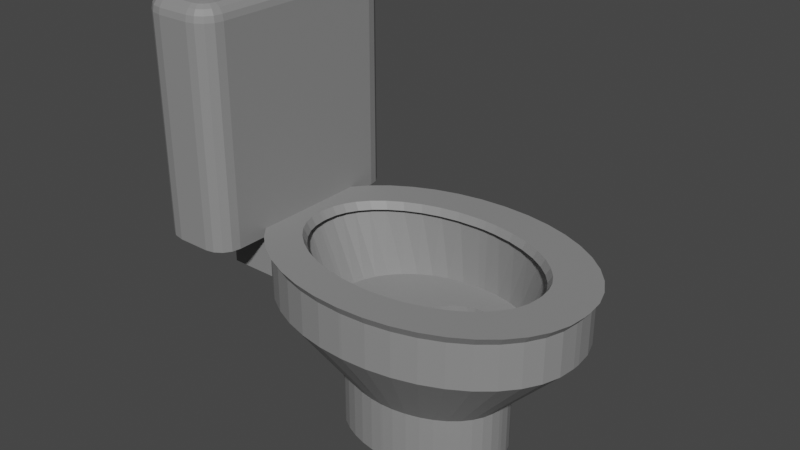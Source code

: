 # Source: toilet.blend  (saved by Blender 3.4.6; exported with 4.5.12 LTS)
import bpy
from mathutils import Matrix  # noqa: F401  (used for matrix-valued properties, if any)

bpy.ops.wm.read_factory_settings(use_empty=True)
scene = bpy.context.scene
scene.name = 'Scene'

# ---- collections
col_collection = bpy.data.collections.new('Collection'); scene.collection.children.link(col_collection)

# ---- materials (node trees are filled in below, after node groups)
mat_material = bpy.data.materials.new('Material')
mat_material.alpha_threshold = 0.0
mat_material.use_transparent_shadow = False
mat_material.roughness = 0.5
mat_material.line_color = (0.0, 0.0, 0.0, 1.0)

# ---- material node trees
mat_material.use_nodes = True; mat_material.node_tree.nodes.clear()
_N = mat_material.node_tree.nodes; _L = mat_material.node_tree.links
n0 = _N.new('ShaderNodeOutputMaterial'); n0.name = 'Material Output'; n0.location = (300, 300)
n1 = _N.new('ShaderNodeBsdfPrincipled'); n1.name = 'Principled BSDF'; n1.location = (10, 300)
n1.distribution = 'GGX'
n1.subsurface_method = 'RANDOM_WALK_SKIN'
n1.inputs[0].default_value = (0.2529, 0.2529, 0.2529, 1.0)
n1.inputs[3].default_value = 1.45
n1.inputs[27].default_value = (0.0, 0.0, 0.0, 1.0)
n1.inputs[28].default_value = 1.0
_L.new(n1.outputs[0], n0.inputs[0])
n0.is_active_output = True

# ---- world
world_world = bpy.data.worlds.new('World'); scene.world = world_world
world_world.use_nodes = True; world_world.node_tree.nodes.clear()
_N = world_world.node_tree.nodes; _L = world_world.node_tree.links
n0 = _N.new('ShaderNodeOutputWorld'); n0.name = 'World Output'; n0.location = (300, 300)
n1 = _N.new('ShaderNodeBackground'); n1.name = 'Background'; n1.location = (10, 300)
n1.inputs[0].default_value = (0.05088, 0.05088, 0.05088, 1.0)
_L.new(n1.outputs[0], n0.inputs[0])
n0.is_active_output = True
world_world.color = (0.05088, 0.05088, 0.05088)
world_world.use_sun_shadow = False
world_world.sun_shadow_jitter_overblur = 0.0

# ---- meshes
me_cube = bpy.data.meshes.new('Cube')
me_cube.from_pydata([(1.0, 0.02459, 1.0), (0.03445, 0.7139, 1.0), (0.9881, 0.1324, 1.0), (0.9527, 0.2376, 1.0), (0.8948, 0.3375, 1.0), (0.8156, 0.4297, 1.0), (0.7172, 0.512, 1.0), (0.602, 0.5822, 1.0), (0.4728, 0.6387, 1.0), (0.3328, 0.6801, 1.0), (0.1855, 0.7054, 1.0), (0.03445, 0.7139, 0.7258), (1.0, 0.02459, 0.7258), (0.1855, 0.7054, 0.7258), (0.3328, 0.6801, 0.7258), (0.4728, 0.6387, 0.7258), (0.602, 0.5822, 0.7258), (0.7172, 0.512, 0.7258), (0.8156, 0.4297, 0.7258), (0.8948, 0.3375, 0.7258), (0.9527, 0.2376, 0.7258), (0.9881, 0.1324, 0.7258), (0.03445, -0.7139, 1.0), (1.0, -0.02459, 1.0), (0.1855, -0.7054, 1.0), (0.3328, -0.6801, 1.0), (0.4728, -0.6387, 1.0), (0.602, -0.5822, 1.0), (0.7172, -0.512, 1.0), (0.8156, -0.4297, 1.0), (0.8948, -0.3375, 1.0), (0.9527, -0.2376, 1.0), (0.9881, -0.1324, 1.0), (1.0, -0.02459, 0.7258), (0.03445, -0.7139, 0.7258), (0.9881, -0.1324, 0.7258), (0.9527, -0.2376, 0.7258), (0.8948, -0.3375, 0.7258), (0.8156, -0.4297, 0.7258), (0.7172, -0.512, 0.7258), (0.602, -0.5822, 0.7258), (0.4728, -0.6387, 0.7258), (0.3328, -0.6801, 0.7258), (0.1855, -0.7054, 0.7258), (0.01817, 0.7139, 1.0), (-0.8649, 0.02459, 1.0), (-0.1329, 0.7054, 1.0), (-0.2802, 0.6801, 1.0), (-0.4202, 0.6387, 1.0), (-0.5494, 0.5822, 1.0), (-0.6646, 0.512, 1.0), (-0.763, 0.4297, 1.0), (-0.8421, 0.3375, 1.0), (-0.9001, 0.2376, 1.0), (-0.9355, 0.1324, 1.0), (-0.9474, 0.02459, 0.7258), (0.01817, 0.7139, 0.7258), (-0.9355, 0.1324, 0.7258), (-0.9001, 0.2376, 0.7258), (-0.8421, 0.3375, 0.7258), (-0.763, 0.4297, 0.7258), (-0.6646, 0.512, 0.7258), (-0.5494, 0.5822, 0.7258), (-0.4202, 0.6387, 0.7258), (-0.2802, 0.6801, 0.7258), (-0.1329, 0.7054, 0.7258), (-0.8649, -0.02459, 1.0), (0.01817, -0.7139, 1.0), (-0.9355, -0.1324, 1.0), (-0.9001, -0.2376, 1.0), (-0.8421, -0.3375, 1.0), (-0.763, -0.4297, 1.0), (-0.6646, -0.512, 1.0), (-0.5494, -0.5822, 1.0), (-0.4202, -0.6387, 1.0), (-0.2802, -0.6801, 1.0), (-0.1329, -0.7054, 1.0), (0.01817, -0.7139, 0.7258), (-0.9474, -0.02459, 0.7258), (-0.1329, -0.7054, 0.7258), (-0.2802, -0.6801, 0.7258), (-0.4202, -0.6387, 0.7258), (-0.5494, -0.5822, 0.7258), (-0.6646, -0.512, 0.7258), (-0.763, -0.4297, 0.7258), (-0.8421, -0.3375, 0.7258), (-0.9001, -0.2376, 0.7258), (-0.9355, -0.1324, 0.7258), (0.559, 0.01375, 0.2596), (0.5523, 0.07402, 0.2596), (0.5326, 0.1328, 0.2596), (0.5002, 0.1887, 0.2596), (0.4559, 0.2402, 0.2596), (0.4009, 0.2862, 0.2596), (0.3365, 0.3254, 0.2596), (0.2643, 0.357, 0.2596), (0.186, 0.3802, 0.2596), (0.1037, 0.3943, 0.2596), (0.01926, 0.399, 0.2596), (-0.05107, -0.3943, 0.2596), (0.03336, -0.399, 0.2596), (-0.1334, -0.3802, 0.2596), (-0.2117, -0.357, 0.2596), (-0.2839, -0.3254, 0.2596), (-0.3483, -0.2862, 0.2596), (-0.4033, -0.2402, 0.2596), (-0.4475, -0.1887, 0.2596), (-0.4799, -0.1328, 0.2596), (-0.4997, -0.07402, 0.2596), (-0.5064, -0.01375, 0.2596), (0.01926, -0.399, 0.2596), (0.1037, -0.3943, 0.2596), (0.186, -0.3802, 0.2596), (0.2643, -0.357, 0.2596), (0.3365, -0.3254, 0.2596), (0.4009, -0.2862, 0.2596), (0.4559, -0.2402, 0.2596), (0.5002, -0.1887, 0.2596), (0.5326, -0.1328, 0.2596), (0.5523, -0.07402, 0.2596), (0.559, -0.01375, 0.2596), (0.03336, 0.399, 0.2596), (-0.05107, 0.3943, 0.2596), (-0.1334, 0.3802, 0.2596), (-0.2117, 0.357, 0.2596), (-0.2839, 0.3254, 0.2596), (-0.3483, 0.2862, 0.2596), (-0.4033, 0.2402, 0.2596), (-0.4475, 0.1887, 0.2596), (-0.4799, 0.1328, 0.2596), (-0.4997, 0.07402, 0.2596), (-0.5064, 0.01375, 0.2596), (0.559, 0.01375, -0.09442), (0.5523, 0.07402, -0.09442), (0.5326, 0.1328, -0.09442), (0.5002, 0.1887, -0.09442), (0.4559, 0.2402, -0.09442), (0.4009, 0.2862, -0.09442), (0.3365, 0.3254, -0.09442), (0.2643, 0.357, -0.09442), (0.186, 0.3802, -0.09442), (0.1037, 0.3943, -0.09442), (0.01926, 0.399, -0.09442), (-0.05107, -0.3943, -0.09442), (0.03336, -0.399, -0.09442), (-0.1334, -0.3802, -0.09442), (-0.2117, -0.357, -0.09442), (-0.2839, -0.3254, -0.09442), (-0.3483, -0.2862, -0.09442), (-0.4033, -0.2402, -0.09442), (-0.4475, -0.1887, -0.09442), (-0.4799, -0.1328, -0.09442), (-0.4997, -0.07402, -0.09442), (-0.5064, -0.01375, -0.09442), (0.01926, -0.399, -0.09442), (0.1037, -0.3943, -0.09442), (0.186, -0.3802, -0.09442), (0.2643, -0.357, -0.09442), (0.3365, -0.3254, -0.09442), (0.4009, -0.2862, -0.09442), (0.4559, -0.2402, -0.09442), (0.5002, -0.1887, -0.09442), (0.5326, -0.1328, -0.09442), (0.5523, -0.07402, -0.09442), (0.559, -0.01375, -0.09442), (0.03336, 0.399, -0.09442), (-0.05107, 0.3943, -0.09442), (-0.1334, 0.3802, -0.09442), (-0.2117, 0.357, -0.09442), (-0.2839, 0.3254, -0.09442), (-0.3483, 0.2862, -0.09442), (-0.4033, 0.2402, -0.09442), (-0.4475, 0.1887, -0.09442), (-0.4799, 0.1328, -0.09442), (-0.4997, 0.07402, -0.09442), (-0.5064, 0.01375, -0.09442), (0.7779, 0.0928, 1.0), (0.7865, 0.01454, 1.0), (0.7547, 0.1618, 1.0), (0.7144, 0.2312, 1.0), (0.6561, 0.2991, 1.0), (0.5798, 0.3629, 1.0), (0.4868, 0.4197, 1.0), (0.3794, 0.4666, 1.0), (0.2607, 0.5017, 1.0), (0.1342, 0.5234, 1.0), (0.05133, 0.531, 1.0), (-0.007304, -0.531, 1.0), (-0.1428, -0.5234, 1.0), (-0.2693, -0.5017, 1.0), (-0.388, -0.4666, 1.0), (-0.4954, -0.4197, 1.0), (-0.5884, -0.3629, 1.0), (-0.6647, -0.2991, 1.0), (-0.723, -0.2312, 1.0), (-0.7633, -0.1618, 1.0), (-0.7865, -0.0928, 1.0), (-0.7951, -0.01454, 1.0), (0.1342, -0.5234, 1.0), (0.05133, -0.531, 1.0), (0.2607, -0.5017, 1.0), (0.3794, -0.4666, 1.0), (0.4868, -0.4197, 1.0), (0.5798, -0.3629, 1.0), (0.6561, -0.2991, 1.0), (0.7144, -0.2312, 1.0), (0.7547, -0.1618, 1.0), (0.7779, -0.0928, 1.0), (0.7865, -0.01454, 1.0), (-0.1428, 0.5234, 1.0), (-0.007304, 0.531, 1.0), (-0.2693, 0.5017, 1.0), (-0.388, 0.4666, 1.0), (-0.4954, 0.4197, 1.0), (-0.5884, 0.3629, 1.0), (-0.6647, 0.2991, 1.0), (-0.723, 0.2312, 1.0), (-0.7633, 0.1618, 1.0), (-0.7865, 0.0928, 1.0), (-0.7951, 0.01454, 1.0), (0.9881, 0.1324, 1.0), (1.0, 0.02459, 1.0), (0.9527, 0.2376, 1.0), (0.8948, 0.3375, 1.0), (0.8156, 0.4297, 1.0), (0.7172, 0.512, 1.0), (0.602, 0.5822, 1.0), (0.4728, 0.6387, 1.0), (0.3328, 0.6801, 1.0), (0.1855, 0.7054, 1.0), (0.03445, 0.7139, 1.0), (0.01817, -0.7139, 1.0), (-0.1329, -0.7054, 1.0), (-0.2802, -0.6801, 1.0), (-0.4202, -0.6387, 1.0), (-0.5494, -0.5822, 1.0), (-0.6646, -0.512, 1.0), (-0.763, -0.4297, 1.0), (-0.8421, -0.3375, 1.0), (-0.9001, -0.2376, 1.0), (-0.9355, -0.1324, 1.0), (-0.9474, -0.02459, 1.0), (0.1855, -0.7054, 1.0), (0.03445, -0.7139, 1.0), (0.3328, -0.6801, 1.0), (0.4728, -0.6387, 1.0), (0.602, -0.5822, 1.0), (0.7172, -0.512, 1.0), (0.8156, -0.4297, 1.0), (0.8948, -0.3375, 1.0), (0.9527, -0.2376, 1.0), (0.9881, -0.1324, 1.0), (1.0, -0.02459, 1.0), (-0.1329, 0.7054, 1.0), (0.01817, 0.7139, 1.0), (-0.2802, 0.6801, 1.0), (-0.4202, 0.6387, 1.0), (-0.5494, 0.5822, 1.0), (-0.6646, 0.512, 1.0), (-0.763, 0.4297, 1.0), (-0.8421, 0.3375, 1.0), (-0.9001, 0.2376, 1.0), (-0.9355, 0.1324, 1.0), (-0.9474, 0.02459, 1.0), (0.7779, 0.0928, 1.0), (0.7865, 0.01454, 1.0), (0.7547, 0.1618, 1.0), (0.7144, 0.2312, 1.0), (0.6561, 0.2991, 1.0), (0.5798, 0.3629, 1.0), (0.4868, 0.4197, 1.0), (0.3794, 0.4666, 1.0), (0.2607, 0.5017, 1.0), (0.1342, 0.5234, 1.0), (0.05133, 0.531, 1.0), (-0.007304, -0.531, 1.0), (-0.1428, -0.5234, 1.0), (-0.2693, -0.5017, 1.0), (-0.388, -0.4666, 1.0), (-0.4954, -0.4197, 1.0), (-0.5884, -0.3629, 1.0), (-0.6647, -0.2991, 1.0), (-0.723, -0.2312, 1.0), (-0.7633, -0.1618, 1.0), (-0.7865, -0.0928, 1.0), (-0.7951, -0.01454, 1.0), (0.1342, -0.5234, 1.0), (0.05133, -0.531, 1.0), (0.2607, -0.5017, 1.0), (0.3794, -0.4666, 1.0), (0.4868, -0.4197, 1.0), (0.5798, -0.3629, 1.0), (0.6561, -0.2991, 1.0), (0.7144, -0.2312, 1.0), (0.7547, -0.1618, 1.0), (0.7779, -0.0928, 1.0), (0.7865, -0.01454, 1.0), (-0.1428, 0.5234, 1.0), (-0.007304, 0.531, 1.0), (-0.2693, 0.5017, 1.0), (-0.388, 0.4666, 1.0), (-0.4954, 0.4197, 1.0), (-0.5884, 0.3629, 1.0), (-0.6647, 0.2991, 1.0), (-0.723, 0.2312, 1.0), (-0.7633, 0.1618, 1.0), (-0.7865, 0.0928, 1.0), (-0.7951, 0.01454, 1.0), (0.4867, 0.05767, 0.5848), (0.4898, 0.006841, 0.5848), (0.4797, 0.09545, 0.5848), (0.467, 0.1352, 0.5848), (0.4478, 0.176, 0.5848), (0.4216, 0.2157, 0.5848), (0.3887, 0.2522, 0.5848), (0.3499, 0.283, 0.5848), (0.3062, 0.3064, 0.5848), (0.2593, 0.3211, 0.5848), (0.2047, 0.3266, 0.5848), (0.1835, -0.3266, 0.5848), (0.1289, -0.3211, 0.5848), (0.08194, -0.3064, 0.5848), (0.03833, -0.283, 0.5848), (-0.0005057, -0.2522, 0.5848), (-0.03339, -0.2157, 0.5848), (-0.05958, -0.176, 0.5848), (-0.07884, -0.1352, 0.5848), (-0.09154, -0.09545, 0.5848), (-0.09853, -0.05767, 0.5848), (-0.1016, -0.006841, 0.5848), (0.2593, -0.3211, 0.5848), (0.2047, -0.3266, 0.5848), (0.3062, -0.3064, 0.5848), (0.3499, -0.283, 0.5848), (0.3887, -0.2522, 0.5848), (0.4216, -0.2157, 0.5848), (0.4478, -0.176, 0.5848), (0.467, -0.1352, 0.5848), (0.4797, -0.09545, 0.5848), (0.4867, -0.05767, 0.5848), (0.4898, -0.006841, 0.5848), (0.1289, 0.3211, 0.5848), (0.1835, 0.3266, 0.5848), (0.08194, 0.3064, 0.5848), (0.03833, 0.283, 0.5848), (-0.0005057, 0.2522, 0.5848), (-0.03339, 0.2157, 0.5848), (-0.05958, 0.176, 0.5848), (-0.07884, 0.1352, 0.5848), (-0.09154, 0.09545, 0.5848), (-0.09853, 0.05767, 0.5848), (-0.1016, 0.006841, 0.5848), (-1.165, -0.3375, 1.0), (-1.165, -0.3375, 0.7258), (-1.223, -0.2376, 0.7258), (-1.223, -0.2376, 1.0), (-1.259, -0.1324, 0.7258), (-1.259, -0.1324, 1.0), (-1.27, -0.02459, 0.7258), (-1.38, -0.02459, 1.0), (-1.165, 0.3375, 0.7258), (-1.165, 0.3375, 1.0), (-1.223, 0.2376, 1.0), (-1.223, 0.2376, 0.7258), (-1.259, 0.1324, 1.0), (-1.259, 0.1324, 0.7258), (-1.38, 0.02459, 1.0), (-1.27, 0.02459, 0.7258), (-0.8649, 0.02459, 2.3), (-0.8649, -0.02459, 2.3), (-1.38, 0.02459, 2.3), (-1.38, -0.02459, 2.3), (-0.8649, -0.561, 1.0), (-1.001, -0.6975, 1.0), (-0.8753, -0.6132, 1.0), (-0.9048, -0.6575, 1.0), (-0.9491, -0.6871, 1.0), (-1.001, -0.6975, 2.3), (-0.8649, -0.561, 2.3), (-0.9491, -0.6871, 2.3), (-0.9048, -0.6575, 2.3), (-0.8753, -0.6132, 2.3), (-1.011, 0.6968, 1.0), (-0.8649, 0.5511, 1.0), (-0.9548, 0.6857, 1.0), (-0.9076, 0.6542, 1.0), (-0.876, 0.6069, 1.0), (-0.8649, 0.5511, 2.3), (-1.011, 0.6968, 2.3), (-0.876, 0.6069, 2.3), (-0.9076, 0.6542, 2.3), (-0.9548, 0.6857, 2.3), (-1.38, 0.5421, 1.0), (-1.225, 0.6968, 1.0), (-1.368, 0.6013, 1.0), (-1.335, 0.6515, 1.0), (-1.285, 0.6851, 1.0), (-1.225, 0.6968, 2.3), (-1.38, 0.5421, 2.3), (-1.285, 0.6851, 2.3), (-1.335, 0.6515, 2.3), (-1.368, 0.6013, 2.3), (-1.207, -0.6975, 1.0), (-1.38, -0.5248, 1.0), (-1.273, -0.6843, 1.0), (-1.33, -0.6469, 1.0), (-1.367, -0.5909, 1.0), (-1.38, -0.5248, 2.3), (-1.207, -0.6975, 2.3), (-1.367, -0.5909, 2.3), (-1.33, -0.6469, 2.3), (-1.273, -0.6843, 2.3), (-0.8649, 0.02459, 2.31), (-1.036, 0.09222, 2.404), (-0.8721, 0.02459, 2.346), (-0.8925, 0.02459, 2.377), (-0.9232, 0.02459, 2.397), (-1.036, -0.09222, 2.404), (-0.8649, -0.02459, 2.31), (-0.9232, -0.02459, 2.397), (-0.8925, -0.02459, 2.377), (-0.8721, -0.02459, 2.346), (-1.209, 0.09222, 2.404), (-1.38, 0.02459, 2.31), (-1.322, 0.02459, 2.397), (-1.352, 0.02459, 2.377), (-1.373, 0.02459, 2.346), (-1.38, -0.02459, 2.31), (-1.209, -0.09222, 2.404), (-1.373, -0.02459, 2.346), (-1.352, -0.02459, 2.377), (-1.322, -0.02459, 2.397), (-0.8649, -0.561, 2.31), (-0.9593, -0.5517, 2.404), (-0.8721, -0.5603, 2.346), (-0.8925, -0.5583, 2.377), (-0.9232, -0.5553, 2.397), (-0.9642, -0.5764, 2.404), (-0.8753, -0.6132, 2.31), (-0.9302, -0.5905, 2.397), (-0.9013, -0.6024, 2.377), (-0.882, -0.6104, 2.346), (-0.9729, -0.5894, 2.404), (-0.9048, -0.6575, 2.31), (-0.9469, -0.6155, 2.397), (-0.9248, -0.6376, 2.377), (-0.91, -0.6523, 2.346), (-0.986, -0.5981, 2.404), (-0.9491, -0.6871, 2.31), (-0.9719, -0.6322, 2.397), (-0.9599, -0.661, 2.377), (-0.9519, -0.6803, 2.346), (-1.011, -0.603, 2.404), (-1.001, -0.6975, 2.31), (-1.007, -0.6392, 2.397), (-1.004, -0.6698, 2.377), (-1.002, -0.6903, 2.346), (-1.011, 0.6968, 2.31), (-1.02, 0.6024, 2.404), (-1.011, 0.6897, 2.346), (-1.013, 0.6692, 2.377), (-1.016, 0.6385, 2.397), (-0.9917, 0.5968, 2.404), (-0.9548, 0.6857, 2.31), (-0.9776, 0.6308, 2.397), (-0.9656, 0.6597, 2.377), (-0.9576, 0.679, 2.346), (-0.9757, 0.5861, 2.404), (-0.9076, 0.6542, 2.31), (-0.9496, 0.6121, 2.397), (-0.9275, 0.6342, 2.377), (-0.9127, 0.649, 2.346), (-0.965, 0.57, 2.404), (-0.876, 0.6069, 2.31), (-0.9309, 0.5841, 2.397), (-0.902, 0.5961, 2.377), (-0.8827, 0.6041, 2.346), (-0.9593, 0.5418, 2.404), (-0.8649, 0.5511, 2.31), (-0.9232, 0.5454, 2.397), (-0.8925, 0.5484, 2.377), (-0.8721, 0.5504, 2.346), (-1.248, 0.5961, 2.404), (-1.285, 0.6851, 2.31), (-1.262, 0.6301, 2.397), (-1.274, 0.659, 2.377), (-1.282, 0.6783, 2.346), (-1.216, 0.6024, 2.404), (-1.225, 0.6968, 2.31), (-1.22, 0.6385, 2.397), (-1.223, 0.6692, 2.377), (-1.225, 0.6897, 2.346), (-1.267, 0.5834, 2.404), (-1.335, 0.6515, 2.31), (-1.293, 0.6095, 2.397), (-1.315, 0.6316, 2.377), (-1.33, 0.6463, 2.346), (-1.368, 0.6013, 2.31), (-1.279, 0.5645, 2.404), (-1.362, 0.5985, 2.346), (-1.342, 0.5905, 2.377), (-1.313, 0.5786, 2.397), (-1.38, 0.5421, 2.31), (-1.286, 0.5328, 2.404), (-1.373, 0.5414, 2.346), (-1.352, 0.5394, 2.377), (-1.322, 0.5364, 2.397), (-1.367, -0.5909, 2.31), (-1.278, -0.554, 2.404), (-1.36, -0.5881, 2.346), (-1.341, -0.5801, 2.377), (-1.312, -0.5681, 2.397), (-1.286, -0.5155, 2.404), (-1.38, -0.5248, 2.31), (-1.322, -0.519, 2.397), (-1.352, -0.522, 2.377), (-1.373, -0.5241, 2.346), (-1.33, -0.6469, 2.31), (-1.261, -0.5788, 2.404), (-1.324, -0.6417, 2.346), (-1.31, -0.6269, 2.377), (-1.287, -0.6048, 2.397), (-1.273, -0.6843, 2.31), (-1.237, -0.5953, 2.404), (-1.271, -0.6776, 2.346), (-1.263, -0.6583, 2.377), (-1.251, -0.6294, 2.397), (-1.207, -0.6975, 2.31), (-1.198, -0.603, 2.404), (-1.207, -0.6903, 2.346), (-1.205, -0.6698, 2.377), (-1.202, -0.6392, 2.397), (-1.036, -0.00994, 2.404), (-1.118, -0.09222, 2.404), (-1.036, -0.09222, 2.404), (-1.042, -0.04143, 2.404), (-1.06, -0.06812, 2.404), (-1.087, -0.08596, 2.404), (-1.118, 0.09222, 2.404), (-1.036, 0.00994, 2.404), (-1.036, 0.09222, 2.404), (-1.087, 0.08596, 2.404), (-1.06, 0.06812, 2.404), (-1.042, 0.04143, 2.404), (-1.127, -0.09222, 2.404), (-1.209, -0.00994, 2.404), (-1.209, -0.09222, 2.404), (-1.158, -0.08596, 2.404), (-1.185, -0.06812, 2.404), (-1.203, -0.04143, 2.404), (-1.209, 0.00994, 2.404), (-1.127, 0.09222, 2.404), (-1.209, 0.09222, 2.404), (-1.203, 0.04143, 2.404), (-1.185, 0.06812, 2.404), (-1.158, 0.08596, 2.404), (-1.126, 0.08519, 2.408), (-1.202, 0.009247, 2.408), (-1.155, 0.07933, 2.408), (-1.18, 0.06305, 2.408), (-1.196, 0.03868, 2.408), (-1.202, -0.009247, 2.408), (-1.126, -0.08519, 2.408), (-1.196, -0.03868, 2.408), (-1.18, -0.06305, 2.408), (-1.155, -0.07933, 2.408), (-1.043, 0.009247, 2.408), (-1.119, 0.08519, 2.408), (-1.049, 0.03868, 2.408), (-1.065, 0.06305, 2.408), (-1.09, 0.07933, 2.408), (-1.119, -0.08519, 2.408), (-1.043, -0.009247, 2.408), (-1.09, -0.07933, 2.408), (-1.065, -0.06305, 2.408), (-1.049, -0.03868, 2.408), (-1.203, -0.04143, 2.398), (-1.209, -0.00994, 2.398), (-1.185, -0.06812, 2.398), (-1.158, -0.08596, 2.398), (-1.127, -0.09222, 2.398), (-1.209, 0.00994, 2.398), (-1.203, 0.04143, 2.398), (-1.185, 0.06812, 2.398), (-1.158, 0.08596, 2.398), (-1.127, 0.09222, 2.398), (-1.042, 0.04143, 2.398), (-1.036, 0.00994, 2.398), (-1.06, 0.06812, 2.398), (-1.087, 0.08596, 2.398), (-1.118, 0.09222, 2.398), (-1.036, -0.00994, 2.398), (-1.042, -0.04143, 2.398), (-1.06, -0.06812, 2.398), (-1.087, -0.08596, 2.398), (-1.118, -0.09222, 2.398), (0.9881, 0.1324, 1.0), (1.0, 0.02459, 1.0), (0.9527, 0.2376, 1.0), (0.8948, 0.3375, 1.0), (0.8156, 0.4297, 1.0), (0.7172, 0.512, 1.0), (0.602, 0.5822, 1.0), (0.4728, 0.6387, 1.0), (0.3328, 0.6801, 1.0), (0.1855, 0.7054, 1.0), (0.03445, 0.7139, 1.0), (0.01817, -0.7139, 1.0), (-0.1329, -0.7054, 1.0), (-0.2802, -0.6801, 1.0), (-0.4202, -0.6387, 1.0), (-0.5494, -0.5822, 1.0), (-0.6646, -0.512, 1.0), (-0.763, -0.4297, 1.0), (-0.8421, -0.3375, 1.0), (-0.9001, -0.2376, 1.0), (-0.9355, -0.1324, 1.0), (-0.9474, -0.02459, 1.0), (0.1855, -0.7054, 1.0), (0.03445, -0.7139, 1.0), (0.3328, -0.6801, 1.0), (0.4728, -0.6387, 1.0), (0.602, -0.5822, 1.0), (0.7172, -0.512, 1.0), (0.8156, -0.4297, 1.0), (0.8948, -0.3375, 1.0), (0.9527, -0.2376, 1.0), (0.9881, -0.1324, 1.0), (1.0, -0.02459, 1.0), (-0.1329, 0.7054, 1.0), (0.01817, 0.7139, 1.0), (-0.2802, 0.6801, 1.0), (-0.4202, 0.6387, 1.0), (-0.5494, 0.5822, 1.0), (-0.6646, 0.512, 1.0), (-0.763, 0.4297, 1.0), (-0.8421, 0.3375, 1.0), (-0.9001, 0.2376, 1.0), (-0.9355, 0.1324, 1.0), (-0.9474, 0.02459, 1.0), (0.7259, 0.08661, 1.002), (0.734, 0.01357, 1.002), (0.7043, 0.151, 1.002), (0.6667, 0.2158, 1.002), (0.6122, 0.2792, 1.002), (0.541, 0.3388, 1.002), (0.4542, 0.3917, 1.002), (0.354, 0.4355, 1.002), (0.2432, 0.4683, 1.002), (0.1252, 0.4885, 1.002), (0.04776, 0.4956, 1.002), (-0.006964, -0.4956, 1.002), (-0.1335, -0.4885, 1.002), (-0.2515, -0.4683, 1.002), (-0.3623, -0.4355, 1.002), (-0.4625, -0.3917, 1.002), (-0.5493, -0.3388, 1.002), (-0.6206, -0.2792, 1.002), (-0.675, -0.2158, 1.002), (-0.7126, -0.151, 1.002), (-0.7342, -0.08661, 1.002), (-0.7423, -0.01357, 1.002), (0.1252, -0.4885, 1.002), (0.04776, -0.4956, 1.002), (0.2432, -0.4683, 1.002), (0.354, -0.4355, 1.002), (0.4542, -0.3917, 1.002), (0.541, -0.3388, 1.002), (0.6122, -0.2792, 1.002), (0.6667, -0.2158, 1.002), (0.7043, -0.151, 1.002), (0.7259, -0.08661, 1.002), (0.734, -0.01357, 1.002), (-0.1335, 0.4885, 1.002), (-0.006964, 0.4956, 1.002), (-0.2515, 0.4683, 1.002), (-0.3623, 0.4355, 1.002), (-0.4625, 0.3917, 1.002), (-0.5493, 0.3388, 1.002), (-0.6206, 0.2792, 1.002), (-0.675, 0.2158, 1.002), (-0.7126, 0.151, 1.002), (-0.7342, 0.08661, 1.002), (-0.7423, 0.01357, 1.002), (1.027, 0.1375, 1.051), (1.039, 0.02553, 1.051), (0.9898, 0.2467, 1.051), (0.9296, 0.3504, 1.051), (0.8474, 0.4462, 1.051), (0.7453, 0.5316, 1.051), (0.6256, 0.6045, 1.051), (0.4915, 0.6632, 1.051), (0.3462, 0.7062, 1.051), (0.1932, 0.7324, 1.051), (0.03635, 0.7412, 1.051), (0.01744, -0.7412, 1.051), (-0.1394, -0.7324, 1.051), (-0.2924, -0.7062, 1.051), (-0.4377, -0.6632, 1.051), (-0.5718, -0.6045, 1.051), (-0.6915, -0.5316, 1.051), (-0.7936, -0.4462, 1.051), (-0.8758, -0.3504, 1.051), (-0.936, -0.2467, 1.051), (-0.9728, -0.1375, 1.051), (-0.9851, -0.02553, 1.051), (0.1932, -0.7324, 1.051), (0.03635, -0.7412, 1.051), (0.3462, -0.7062, 1.051), (0.4915, -0.6632, 1.051), (0.6256, -0.6045, 1.051), (0.7453, -0.5316, 1.051), (0.8474, -0.4462, 1.051), (0.9296, -0.3504, 1.051), (0.9898, -0.2467, 1.051), (1.027, -0.1375, 1.051), (1.039, -0.02553, 1.051), (-0.1394, 0.7324, 1.051), (0.01744, 0.7412, 1.051), (-0.2924, 0.7062, 1.051), (-0.4377, 0.6632, 1.051), (-0.5718, 0.6045, 1.051), (-0.6915, 0.5316, 1.051), (-0.7936, 0.4462, 1.051), (-0.8758, 0.3504, 1.051), (-0.936, 0.2467, 1.051), (-0.9728, 0.1375, 1.051), (-0.9851, 0.02553, 1.051), (0.7543, 0.08993, 1.05), (0.7626, 0.01409, 1.05), (0.7318, 0.1568, 1.05), (0.6928, 0.224, 1.05), (0.6362, 0.2899, 1.05), (0.5623, 0.3517, 1.05), (0.4721, 0.4067, 1.05), (0.3681, 0.4522, 1.05), (0.253, 0.4862, 1.05), (0.1305, 0.5072, 1.05), (0.04826, 0.5146, 1.05), (-0.008559, -0.5146, 1.05), (-0.1399, -0.5072, 1.05), (-0.2625, -0.4862, 1.05), (-0.3775, -0.4522, 1.05), (-0.4815, -0.4067, 1.05), (-0.5717, -0.3517, 1.05), (-0.6456, -0.2899, 1.05), (-0.7022, -0.224, 1.05), (-0.7412, -0.1568, 1.05), (-0.7637, -0.08993, 1.05), (-0.7721, -0.01409, 1.05), (0.1305, -0.5072, 1.05), (0.04826, -0.5146, 1.05), (0.253, -0.4862, 1.05), (0.3681, -0.4522, 1.05), (0.4721, -0.4067, 1.05), (0.5623, -0.3517, 1.05), (0.6362, -0.2899, 1.05), (0.6928, -0.224, 1.05), (0.7318, -0.1568, 1.05), (0.7543, -0.08993, 1.05), (0.7626, -0.01409, 1.05), (-0.1399, 0.5072, 1.05), (-0.008559, 0.5146, 1.05), (-0.2625, 0.4862, 1.05), (-0.3775, 0.4522, 1.05), (-0.4815, 0.4067, 1.05), (-0.5717, 0.3517, 1.05), (-0.6456, 0.2899, 1.05), (-0.7022, 0.224, 1.05), (-0.7412, 0.1568, 1.05), (-0.7637, 0.08993, 1.05), (-0.7721, 0.01409, 1.05), (0.6507, 0.0928, 0.5848), (0.6574, 0.01454, 0.5848), (0.6327, 0.1618, 0.5848), (0.6014, 0.2312, 0.5848), (0.556, 0.2991, 0.5848), (0.4966, 0.3629, 0.5848), (0.4243, 0.4197, 0.5848), (0.3408, 0.4666, 0.5848), (0.2485, 0.5017, 0.5848), (0.1502, 0.5234, 0.5848), (0.04481, 0.531, 0.5848), (-0.0007841, -0.531, 0.5848), (-0.1062, -0.5234, 0.5848), (-0.2045, -0.5017, 0.5848), (-0.2968, -0.4666, 0.5848), (-0.3803, -0.4197, 0.5848), (-0.4526, -0.3629, 0.5848), (-0.512, -0.2991, 0.5848), (-0.5573, -0.2312, 0.5848), (-0.5886, -0.1618, 0.5848), (-0.6067, -0.0928, 0.5848), (-0.6134, -0.01454, 0.5848), (0.1502, -0.5234, 0.5848), (0.04481, -0.531, 0.5848), (0.2485, -0.5017, 0.5848), (0.3408, -0.4666, 0.5848), (0.4243, -0.4197, 0.5848), (0.4966, -0.3629, 0.5848), (0.556, -0.2991, 0.5848), (0.6014, -0.2312, 0.5848), (0.6327, -0.1618, 0.5848), (0.6507, -0.0928, 0.5848), (0.6574, -0.01454, 0.5848), (-0.1062, 0.5234, 0.5848), (-0.0007841, 0.531, 0.5848), (-0.2045, 0.5017, 0.5848), (-0.2968, 0.4666, 0.5848), (-0.3803, 0.4197, 0.5848), (-0.4526, 0.3629, 0.5848), (-0.512, 0.2991, 0.5848), (-0.5573, 0.2312, 0.5848), (-0.5886, 0.1618, 0.5848), (-0.6067, 0.0928, 0.5848), (-0.6134, 0.01454, 0.5848), (0.4867, 0.05767, 0.0192), (0.4898, 0.006841, 0.0192), (0.4797, 0.09545, 0.0192), (0.467, 0.1352, 0.0192), (0.4478, 0.176, 0.0192), (0.4216, 0.2157, 0.0192), (0.3887, 0.2522, 0.0192), (0.3499, 0.283, 0.0192), (0.3062, 0.3064, 0.0192), (0.2593, 0.3211, 0.0192), (0.2047, 0.3266, 0.0192), (0.1835, -0.3266, 0.0192), (0.1289, -0.3211, 0.0192), (0.08194, -0.3064, 0.0192), (0.03833, -0.283, 0.0192), (-0.0005056, -0.2522, 0.0192), (-0.03339, -0.2157, 0.0192), (-0.05958, -0.176, 0.0192), (-0.07884, -0.1352, 0.0192), (-0.09154, -0.09545, 0.0192), (-0.09853, -0.05767, 0.0192), (-0.1016, -0.006841, 0.0192), (0.2593, -0.3211, 0.0192), (0.2047, -0.3266, 0.0192), (0.3062, -0.3064, 0.0192), (0.3499, -0.283, 0.0192), (0.3887, -0.2522, 0.0192), (0.4216, -0.2157, 0.0192), (0.4478, -0.176, 0.0192), (0.467, -0.1352, 0.0192), (0.4797, -0.09545, 0.0192), (0.4867, -0.05767, 0.0192), (0.4898, -0.006841, 0.0192), (0.1289, 0.3211, 0.0192), (0.1835, 0.3266, 0.0192), (0.08194, 0.3064, 0.0192), (0.03833, 0.283, 0.0192), (-0.0005056, 0.2522, 0.0192), (-0.03339, 0.2157, 0.0192), (-0.05958, 0.176, 0.0192), (-0.07884, 0.1352, 0.0192), (-0.09154, 0.09545, 0.0192), (-0.09853, 0.05767, 0.0192), (-0.1016, 0.006841, 0.0192)], [], [(36, 37, 117, 118), (34, 22, 67, 77), (46, 47, 255, 253), (12, 0, 23, 33), (0, 12, 21, 2), (2, 21, 20, 3), (3, 20, 19, 4), (4, 19, 18, 5), (5, 18, 17, 6), (6, 17, 16, 7), (7, 16, 15, 8), (8, 15, 14, 9), (9, 14, 13, 10), (10, 13, 11, 1), (77, 67, 76, 79), (79, 76, 75, 80), (80, 75, 74, 81), (81, 74, 73, 82), (82, 73, 72, 83), (83, 72, 71, 84), (84, 71, 70, 85), (86, 85, 353, 354), (68, 66, 359, 357), (58, 57, 365, 363), (22, 34, 43, 24), (24, 43, 42, 25), (25, 42, 41, 26), (26, 41, 40, 27), (27, 40, 39, 28), (28, 39, 38, 29), (29, 38, 37, 30), (30, 37, 36, 31), (31, 36, 35, 32), (32, 35, 33, 23), (44, 56, 65, 46), (46, 65, 64, 47), (47, 64, 63, 48), (48, 63, 62, 49), (49, 62, 61, 50), (50, 61, 60, 51), (51, 60, 59, 52), (85, 70, 352, 353), (78, 87, 356, 358), (54, 53, 362, 364), (56, 44, 1, 11), (111, 110, 154, 155), (20, 21, 89, 90), (12, 33, 120, 88), (87, 78, 109, 108), (59, 60, 127, 128), (40, 41, 113, 114), (15, 16, 94, 95), (83, 84, 105, 104), (63, 64, 123, 124), (35, 36, 118, 119), (19, 20, 90, 91), (79, 80, 101, 99), (58, 59, 128, 129), (39, 40, 114, 115), (78, 55, 131, 109), (14, 15, 95, 96), (84, 85, 106, 105), (62, 63, 124, 125), (34, 77, 100, 110), (43, 34, 110, 111), (33, 35, 119, 120), (18, 19, 91, 92), (80, 81, 102, 101), (57, 58, 129, 130), (38, 39, 115, 116), (13, 14, 96, 97), (85, 86, 107, 106), (61, 62, 125, 126), (42, 43, 111, 112), (17, 18, 92, 93), (81, 82, 103, 102), (65, 56, 121, 122), (55, 57, 130, 131), (37, 38, 116, 117), (21, 12, 88, 89), (11, 13, 97, 98), (86, 87, 108, 107), (60, 61, 126, 127), (41, 42, 112, 113), (56, 11, 98, 121), (16, 17, 93, 94), (82, 83, 104, 103), (64, 65, 122, 123), (77, 79, 99, 100), (175, 174, 173, 172, 171, 170, 169, 168, 167, 166, 165, 142, 141, 140, 139, 138, 137, 136, 135, 134, 133, 132, 164, 163, 162, 161, 160, 159, 158, 157, 156, 155, 154, 144, 143, 145, 146, 147, 148, 149, 150, 151, 152, 153), (96, 95, 139, 140), (126, 125, 169, 170), (112, 111, 155, 156), (97, 96, 140, 141), (127, 126, 170, 171), (113, 112, 156, 157), (98, 97, 141, 142), (128, 127, 171, 172), (114, 113, 157, 158), (100, 99, 143, 144), (129, 128, 172, 173), (115, 114, 158, 159), (99, 101, 145, 143), (130, 129, 173, 174), (116, 115, 159, 160), (101, 102, 146, 145), (131, 130, 174, 175), (117, 116, 160, 161), (102, 103, 147, 146), (121, 98, 142, 165), (89, 88, 132, 133), (118, 117, 161, 162), (103, 104, 148, 147), (88, 120, 164, 132), (90, 89, 133, 134), (119, 118, 162, 163), (104, 105, 149, 148), (109, 131, 175, 153), (91, 90, 134, 135), (120, 119, 163, 164), (105, 106, 150, 149), (110, 100, 144, 154), (92, 91, 135, 136), (122, 121, 165, 166), (106, 107, 151, 150), (93, 92, 136, 137), (123, 122, 166, 167), (107, 108, 152, 151), (94, 93, 137, 138), (124, 123, 167, 168), (108, 109, 153, 152), (95, 94, 138, 139), (125, 124, 168, 169), (180, 181, 269, 268), (68, 69, 239, 240), (30, 31, 250, 249), (2, 3, 222, 220), (1, 44, 254, 230), (51, 52, 260, 259), (72, 73, 235, 236), (26, 27, 246, 245), (7, 8, 227, 226), (47, 48, 256, 255), (76, 67, 231, 232), (23, 0, 221, 252), (66, 68, 240, 241), (31, 32, 251, 250), (3, 4, 223, 222), (45, 66, 241, 263), (52, 53, 261, 260), (71, 72, 236, 237), (27, 28, 247, 246), (67, 22, 243, 231), (22, 24, 242, 243), (8, 9, 228, 227), (48, 49, 257, 256), (75, 76, 232, 233), (32, 23, 252, 251), (4, 5, 224, 223), (53, 54, 262, 261), (70, 71, 237, 238), (28, 29, 248, 247), (9, 10, 229, 228), (49, 50, 258, 257), (74, 75, 233, 234), (24, 25, 244, 242), (44, 46, 253, 254), (5, 6, 225, 224), (0, 2, 220, 221), (54, 45, 263, 262), (69, 70, 238, 239), (29, 30, 249, 248), (10, 1, 230, 229), (50, 51, 259, 258), (73, 74, 234, 235), (25, 26, 245, 244), (6, 7, 226, 225), (195, 196, 660, 659), (220, 222, 598, 596), (249, 250, 626, 625), (194, 195, 659, 658), (221, 220, 596, 597), (199, 187, 651, 663), (248, 249, 625, 624), (193, 194, 658, 657), (197, 219, 683, 661), (247, 248, 624, 623), (192, 193, 657, 656), (177, 208, 672, 641), (246, 247, 623, 622), (191, 192, 656, 655), (210, 186, 650, 674), (245, 246, 622, 621), (190, 191, 655, 654), (219, 218, 682, 683), (244, 245, 621, 620), (189, 190, 654, 653), (218, 217, 681, 682), (242, 244, 620, 618), (188, 189, 653, 652), (217, 216, 680, 681), (243, 242, 618, 619), (187, 188, 652, 651), (216, 215, 679, 680), (241, 240, 616, 617), (186, 185, 649, 650), (215, 214, 678, 679), (240, 239, 615, 616), (185, 184, 648, 649), (214, 213, 677, 678), (239, 238, 614, 615), (231, 243, 619, 607), (184, 183, 647, 648), (213, 212, 676, 677), (238, 237, 613, 614), (263, 241, 617, 639), (183, 182, 646, 647), (212, 211, 675, 676), (237, 236, 612, 613), (252, 221, 597, 628), (182, 181, 645, 646), (276, 275, 783, 784), (209, 211, 299, 297), (196, 195, 283, 284), (181, 182, 270, 269), (211, 212, 300, 299), (197, 196, 284, 285), (182, 183, 271, 270), (212, 213, 301, 300), (199, 198, 286, 287), (183, 184, 272, 271), (213, 214, 302, 301), (198, 200, 288, 286), (184, 185, 273, 272), (214, 215, 303, 302), (200, 201, 289, 288), (185, 186, 274, 273), (215, 216, 304, 303), (201, 202, 290, 289), (188, 187, 275, 276), (216, 217, 305, 304), (202, 203, 291, 290), (189, 188, 276, 277), (217, 218, 306, 305), (203, 204, 292, 291), (190, 189, 277, 278), (218, 219, 307, 306), (204, 205, 293, 292), (191, 190, 278, 279), (186, 210, 298, 274), (177, 176, 264, 265), (205, 206, 294, 293), (192, 191, 279, 280), (208, 177, 265, 296), (176, 178, 266, 264), (206, 207, 295, 294), (193, 192, 280, 281), (219, 197, 285, 307), (178, 179, 267, 266), (207, 208, 296, 295), (194, 193, 281, 282), (187, 199, 287, 275), (179, 180, 268, 267), (210, 209, 297, 298), (195, 194, 282, 283), (326, 325, 833, 834), (304, 305, 813, 812), (290, 291, 799, 798), (277, 276, 784, 785), (305, 306, 814, 813), (291, 292, 800, 799), (278, 277, 785, 786), (306, 307, 815, 814), (292, 293, 801, 800), (279, 278, 786, 787), (274, 298, 806, 782), (265, 264, 772, 773), (293, 294, 802, 801), (280, 279, 787, 788), (296, 265, 773, 804), (264, 266, 774, 772), (294, 295, 803, 802), (281, 280, 788, 789), (307, 285, 793, 815), (266, 267, 775, 774), (295, 296, 804, 803), (282, 281, 789, 790), (275, 287, 795, 783), (267, 268, 776, 775), (298, 297, 805, 806), (283, 282, 790, 791), (268, 269, 777, 776), (297, 299, 807, 805), (284, 283, 791, 792), (269, 270, 778, 777), (299, 300, 808, 807), (285, 284, 792, 793), (270, 271, 779, 778), (300, 301, 809, 808), (287, 286, 794, 795), (271, 272, 780, 779), (301, 302, 810, 809), (286, 288, 796, 794), (272, 273, 781, 780), (302, 303, 811, 810), (288, 289, 797, 796), (273, 274, 782, 781), (303, 304, 812, 811), (289, 290, 798, 797), (358, 359, 366, 367), (353, 352, 355, 354), (354, 355, 357, 356), (356, 357, 359, 358), (361, 360, 363, 362), (362, 363, 365, 364), (364, 365, 367, 366), (70, 69, 355, 352), (45, 54, 364, 366), (52, 59, 360, 361), (57, 55, 367, 365), (53, 52, 361, 362), (55, 78, 358, 367), (87, 86, 354, 356), (59, 58, 363, 360), (69, 68, 357, 355), (366, 359, 371, 370), (66, 45, 368, 369), (368, 45, 383, 387), (45, 366, 392, 394, 395, 396, 393, 382, 384, 385, 386, 383), (66, 369, 378, 372), (359, 66, 372, 374, 375, 376, 373, 402, 404, 405, 406, 403), (371, 359, 403, 407), (372, 378, 381, 374), (374, 381, 380, 375), (375, 380, 379, 376), (376, 379, 377, 373), (379, 380, 443, 448), (382, 388, 391, 384), (384, 391, 390, 385), (385, 390, 389, 386), (386, 389, 387, 383), (366, 370, 398, 392), (397, 393, 396, 399), (399, 396, 395, 400), (400, 395, 394, 401), (401, 394, 392, 398), (382, 393, 397, 388), (407, 403, 406, 409), (409, 406, 405, 410), (410, 405, 404, 411), (411, 404, 402, 408), (402, 373, 377, 408), (400, 401, 497, 493), (368, 387, 478, 412), (389, 390, 468, 473), (378, 369, 418, 432), (410, 411, 522, 517), (370, 371, 427, 423), (413, 477, 472, 467, 462, 458, 487, 482, 492, 498, 503, 422), (390, 391, 463, 468), (401, 398, 502, 497), (398, 370, 423, 502), (399, 400, 493, 483), (377, 379, 448, 453), (387, 389, 473, 478), (371, 407, 513, 427), (391, 388, 457, 463), (380, 381, 438, 443), (411, 408, 527, 522), (388, 397, 488, 457), (409, 410, 517, 507), (381, 378, 432, 438), (407, 409, 507, 513), (408, 377, 453, 527), (397, 399, 483, 488), (413, 417, 419, 416), (416, 419, 420, 415), (415, 420, 421, 414), (414, 421, 418, 412), (423, 427, 429, 426), (426, 429, 430, 425), (425, 430, 431, 424), (424, 431, 428, 422), (433, 437, 439, 436), (436, 439, 440, 435), (435, 440, 441, 434), (434, 441, 438, 432), (437, 442, 444, 439), (439, 444, 445, 440), (440, 445, 446, 441), (441, 446, 443, 438), (442, 447, 449, 444), (444, 449, 450, 445), (445, 450, 451, 446), (446, 451, 448, 443), (447, 452, 454, 449), (449, 454, 455, 450), (450, 455, 456, 451), (451, 456, 453, 448), (417, 433, 436, 419), (419, 436, 435, 420), (420, 435, 434, 421), (421, 434, 432, 418), (458, 462, 464, 461), (461, 464, 465, 460), (460, 465, 466, 459), (459, 466, 463, 457), (462, 467, 469, 464), (464, 469, 470, 465), (465, 470, 471, 466), (466, 471, 468, 463), (467, 472, 474, 469), (469, 474, 475, 470), (470, 475, 476, 471), (471, 476, 473, 468), (472, 477, 479, 474), (474, 479, 480, 475), (475, 480, 481, 476), (476, 481, 478, 473), (477, 413, 416, 479), (479, 416, 415, 480), (480, 415, 414, 481), (481, 414, 412, 478), (482, 487, 489, 484), (484, 489, 490, 485), (485, 490, 491, 486), (486, 491, 488, 483), (492, 482, 484, 494), (494, 484, 485, 495), (495, 485, 486, 496), (496, 486, 483, 493), (498, 492, 494, 501), (501, 494, 495, 500), (500, 495, 496, 499), (499, 496, 493, 497), (503, 498, 501, 506), (506, 501, 500, 505), (505, 500, 499, 504), (504, 499, 497, 502), (487, 458, 461, 489), (489, 461, 460, 490), (490, 460, 459, 491), (491, 459, 457, 488), (422, 503, 506, 424), (424, 506, 505, 425), (425, 505, 504, 426), (426, 504, 502, 423), (508, 512, 514, 511), (511, 514, 515, 510), (510, 515, 516, 509), (509, 516, 513, 507), (518, 508, 511, 521), (521, 511, 510, 520), (520, 510, 509, 519), (519, 509, 507, 517), (523, 518, 521, 526), (526, 521, 520, 525), (525, 520, 519, 524), (524, 519, 517, 522), (528, 523, 526, 531), (531, 526, 525, 530), (530, 525, 524, 529), (529, 524, 522, 527), (452, 528, 531, 454), (454, 531, 530, 455), (455, 530, 529, 456), (456, 529, 527, 453), (512, 428, 431, 514), (514, 431, 430, 515), (515, 430, 429, 516), (516, 429, 427, 513), (369, 368, 412, 418), (413, 422, 552, 551, 538, 540), (433, 417, 428, 512, 508, 518, 523, 528, 452, 447, 442, 437), (550, 545, 577, 581), (538, 551, 585, 590), (563, 564, 565, 562, 571, 573, 574, 575, 572, 566, 568, 569, 570, 567, 556, 558, 559, 560, 557, 561), (532, 539, 587, 591), (544, 533, 595, 580), (422, 428, 546, 545, 550, 552), (417, 413, 540, 539, 532, 534), (532, 535, 534), (535, 536, 534), (536, 537, 534), (537, 533, 534), (538, 541, 540), (541, 542, 540), (542, 543, 540), (543, 539, 540), (544, 547, 546), (547, 548, 546), (548, 549, 546), (549, 545, 546), (550, 553, 552), (553, 554, 552), (554, 555, 552), (555, 551, 552), (577, 545, 549, 576), (576, 549, 548, 578), (578, 548, 547, 579), (579, 547, 544, 580), (550, 581, 582, 553), (553, 582, 583, 554), (554, 583, 584, 555), (555, 584, 585, 551), (587, 539, 543, 586), (586, 543, 542, 588), (588, 542, 541, 589), (589, 541, 538, 590), (532, 591, 592, 535), (535, 592, 593, 536), (536, 593, 594, 537), (537, 594, 595, 533), (428, 417, 534, 533, 544, 546), (563, 561, 577, 576), (564, 563, 576, 578), (565, 564, 578, 579), (562, 565, 579, 580), (557, 560, 582, 581), (560, 559, 583, 582), (559, 558, 584, 583), (558, 556, 585, 584), (568, 566, 587, 586), (569, 568, 586, 588), (570, 569, 588, 589), (567, 570, 589, 590), (572, 575, 592, 591), (575, 574, 593, 592), (574, 573, 594, 593), (573, 571, 595, 594), (566, 572, 591, 587), (571, 562, 580, 595), (556, 567, 590, 585), (561, 557, 581, 577), (641, 672, 760, 729), (602, 603, 691, 690), (631, 632, 720, 719), (655, 656, 744, 743), (674, 650, 738, 762), (601, 602, 690, 689), (629, 631, 719, 717), (654, 655, 743, 742), (683, 682, 770, 771), (600, 601, 689, 688), (630, 629, 717, 718), (653, 654, 742, 741), (682, 681, 769, 770), (599, 600, 688, 687), (627, 628, 716, 715), (652, 653, 741, 740), (681, 680, 768, 769), (598, 599, 687, 686), (626, 627, 715, 714), (651, 652, 740, 739), (680, 679, 767, 768), (596, 598, 686, 684), (625, 626, 714, 713), (650, 649, 737, 738), (679, 678, 766, 767), (597, 596, 684, 685), (624, 625, 713, 712), (649, 648, 736, 737), (678, 677, 765, 766), (623, 624, 712, 711), (648, 647, 735, 736), (677, 676, 764, 765), (622, 623, 711, 710), (647, 646, 734, 735), (676, 675, 763, 764), (621, 622, 710, 709), (646, 645, 733, 734), (675, 673, 761, 763), (620, 621, 709, 708), (645, 644, 732, 733), (673, 674, 762, 761), (618, 620, 708, 706), (644, 643, 731, 732), (672, 671, 759, 760), (250, 251, 627, 626), (222, 223, 599, 598), (196, 197, 661, 660), (251, 252, 628, 627), (223, 224, 600, 599), (198, 199, 663, 662), (254, 253, 629, 630), (224, 225, 601, 600), (200, 198, 662, 664), (253, 255, 631, 629), (225, 226, 602, 601), (201, 200, 664, 665), (255, 256, 632, 631), (226, 227, 603, 602), (202, 201, 665, 666), (256, 257, 633, 632), (227, 228, 604, 603), (203, 202, 666, 667), (257, 258, 634, 633), (228, 229, 605, 604), (204, 203, 667, 668), (258, 259, 635, 634), (229, 230, 606, 605), (205, 204, 668, 669), (176, 177, 641, 640), (259, 260, 636, 635), (232, 231, 607, 608), (206, 205, 669, 670), (178, 176, 640, 642), (260, 261, 637, 636), (233, 232, 608, 609), (207, 206, 670, 671), (179, 178, 642, 643), (261, 262, 638, 637), (234, 233, 609, 610), (208, 207, 671, 672), (180, 179, 643, 644), (262, 263, 639, 638), (235, 234, 610, 611), (209, 210, 674, 673), (181, 180, 644, 645), (230, 254, 630, 606), (236, 235, 611, 612), (211, 209, 673, 675), (728, 729, 685, 684), (730, 728, 684, 686), (731, 730, 686, 687), (732, 731, 687, 688), (733, 732, 688, 689), (734, 733, 689, 690), (735, 734, 690, 691), (736, 735, 691, 692), (737, 736, 692, 693), (738, 737, 693, 694), (739, 740, 696, 695), (740, 741, 697, 696), (741, 742, 698, 697), (742, 743, 699, 698), (743, 744, 700, 699), (744, 745, 701, 700), (745, 746, 702, 701), (746, 747, 703, 702), (747, 748, 704, 703), (748, 749, 705, 704), (750, 751, 707, 706), (752, 750, 706, 708), (753, 752, 708, 709), (754, 753, 709, 710), (755, 754, 710, 711), (756, 755, 711, 712), (757, 756, 712, 713), (758, 757, 713, 714), (759, 758, 714, 715), (760, 759, 715, 716), (761, 762, 718, 717), (763, 761, 717, 719), (764, 763, 719, 720), (765, 764, 720, 721), (766, 765, 721, 722), (767, 766, 722, 723), (768, 767, 723, 724), (769, 768, 724, 725), (770, 769, 725, 726), (771, 770, 726, 727), (762, 738, 694, 718), (729, 760, 716, 685), (749, 771, 727, 705), (751, 739, 695, 707), (656, 657, 745, 744), (632, 633, 721, 720), (603, 604, 692, 691), (661, 683, 771, 749), (657, 658, 746, 745), (633, 634, 722, 721), (604, 605, 693, 692), (663, 651, 739, 751), (658, 659, 747, 746), (634, 635, 723, 722), (605, 606, 694, 693), (659, 660, 748, 747), (635, 636, 724, 723), (608, 607, 695, 696), (660, 661, 749, 748), (636, 637, 725, 724), (609, 608, 696, 697), (662, 663, 751, 750), (637, 638, 726, 725), (610, 609, 697, 698), (664, 662, 750, 752), (638, 639, 727, 726), (611, 610, 698, 699), (665, 664, 752, 753), (606, 630, 718, 694), (612, 611, 699, 700), (666, 665, 753, 754), (628, 597, 685, 716), (613, 612, 700, 701), (667, 666, 754, 755), (639, 617, 705, 727), (614, 613, 701, 702), (668, 667, 755, 756), (607, 619, 707, 695), (615, 614, 702, 703), (669, 668, 756, 757), (640, 641, 729, 728), (616, 615, 703, 704), (670, 669, 757, 758), (642, 640, 728, 730), (617, 616, 704, 705), (671, 670, 758, 759), (643, 642, 730, 731), (619, 618, 706, 707), (308, 309, 773, 772), (310, 308, 772, 774), (311, 310, 774, 775), (312, 311, 775, 776), (313, 312, 776, 777), (314, 313, 777, 778), (315, 314, 778, 779), (316, 315, 779, 780), (317, 316, 780, 781), (318, 317, 781, 782), (319, 320, 784, 783), (320, 321, 785, 784), (321, 322, 786, 785), (322, 323, 787, 786), (323, 324, 788, 787), (324, 325, 789, 788), (325, 326, 790, 789), (326, 327, 791, 790), (327, 328, 792, 791), (328, 329, 793, 792), (330, 331, 795, 794), (332, 330, 794, 796), (333, 332, 796, 797), (334, 333, 797, 798), (335, 334, 798, 799), (336, 335, 799, 800), (337, 336, 800, 801), (338, 337, 801, 802), (339, 338, 802, 803), (340, 339, 803, 804), (341, 342, 806, 805), (343, 341, 805, 807), (344, 343, 807, 808), (345, 344, 808, 809), (346, 345, 809, 810), (347, 346, 810, 811), (348, 347, 811, 812), (349, 348, 812, 813), (350, 349, 813, 814), (351, 350, 814, 815), (342, 318, 782, 806), (309, 340, 804, 773), (329, 351, 815, 793), (331, 319, 783, 795), (817, 816, 818, 819, 820, 821, 822, 823, 824, 825, 826, 850, 849, 851, 852, 853, 854, 855, 856, 857, 858, 859, 837, 836, 835, 834, 833, 832, 831, 830, 829, 828, 827, 839, 838, 840, 841, 842, 843, 844, 845, 846, 847, 848), (319, 331, 839, 827), (311, 312, 820, 819), (342, 341, 849, 850), (327, 326, 834, 835), (312, 313, 821, 820), (341, 343, 851, 849), (328, 327, 835, 836), (313, 314, 822, 821), (343, 344, 852, 851), (329, 328, 836, 837), (314, 315, 823, 822), (344, 345, 853, 852), (331, 330, 838, 839), (315, 316, 824, 823), (345, 346, 854, 853), (330, 332, 840, 838), (316, 317, 825, 824), (346, 347, 855, 854), (332, 333, 841, 840), (317, 318, 826, 825), (347, 348, 856, 855), (333, 334, 842, 841), (320, 319, 827, 828), (348, 349, 857, 856), (334, 335, 843, 842), (321, 320, 828, 829), (349, 350, 858, 857), (335, 336, 844, 843), (322, 321, 829, 830), (350, 351, 859, 858), (336, 337, 845, 844), (323, 322, 830, 831), (318, 342, 850, 826), (309, 308, 816, 817), (337, 338, 846, 845), (324, 323, 831, 832), (340, 309, 817, 848), (308, 310, 818, 816), (338, 339, 847, 846), (325, 324, 832, 833), (351, 329, 837, 859), (310, 311, 819, 818), (339, 340, 848, 847)])
_uv = me_cube.uv_layers.new(name='UVMap')
_uv.uv.foreach_set('vector', [0.375, 0.6666, 0.375, 0.6841, 0.375, 0.6841, 0.375, 0.6666, 0.375, 0.8707, 0.625, 0.8707, 0.625, 0.8793, 0.375, 0.8793, 0.625, 0.3518, 0.625, 0.3334, 0.625, 0.3334, 0.625, 0.3518, 0.375, 0.6207, 0.625, 0.6207, 0.625, 0.6293, 0.375, 0.6293, 0.625, 0.6207, 0.375, 0.6207, 0.375, 0.6018, 0.625, 0.6018, 0.625, 0.6018, 0.375, 0.6018, 0.375, 0.5834, 0.625, 0.5834, 0.625, 0.5834, 0.375, 0.5834, 0.375, 0.5659, 0.625, 0.5659, 0.625, 0.5659, 0.375, 0.5659, 0.375, 0.5498, 0.625, 0.5498, 0.625, 0.5498, 0.375, 0.5498, 0.375, 0.5, 0.625, 0.5, 0.625, 0.5, 0.375, 0.5, 0.375, 0.4502, 0.625, 0.4502, 0.625, 0.4502, 0.375, 0.4502, 0.375, 0.4341, 0.625, 0.4341, 0.625, 0.4341, 0.375, 0.4341, 0.375, 0.4166, 0.625, 0.4166, 0.625, 0.4166, 0.375, 0.4166, 0.375, 0.3982, 0.625, 0.3982, 0.625, 0.3982, 0.375, 0.3982, 0.375, 0.3793, 0.625, 0.3793, 0.375, 0.8793, 0.625, 0.8793, 0.625, 0.8982, 0.375, 0.8982, 0.375, 0.8982, 0.625, 0.8982, 0.625, 0.9166, 0.375, 0.9166, 0.375, 0.9166, 0.625, 0.9166, 0.625, 0.9341, 0.375, 0.9341, 0.375, 0.9341, 0.625, 0.9341, 0.625, 0.9502, 0.375, 0.9502, 0.375, 0.9502, 0.625, 0.9502, 0.625, 1.0, 0.375, 1.0, 0.375, 0.0, 0.625, 0.0, 0.625, 0.04975, 0.375, 0.04975, 0.375, 0.04975, 0.625, 0.04975, 0.625, 0.0659, 0.375, 0.0659, 0.375, 0.0834, 0.375, 0.0659, 0.375, 0.0659, 0.375, 0.0834, 0.625, 0.1018, 0.625, 0.1207, 0.625, 0.1207, 0.625, 0.1018, 0.375, 0.1666, 0.375, 0.1482, 0.375, 0.1482, 0.375, 0.1666, 0.625, 0.8707, 0.375, 0.8707, 0.375, 0.8518, 0.625, 0.8518, 0.625, 0.8518, 0.375, 0.8518, 0.375, 0.8334, 0.625, 0.8334, 0.625, 0.8334, 0.375, 0.8334, 0.375, 0.8159, 0.625, 0.8159, 0.625, 0.8159, 0.375, 0.8159, 0.375, 0.7998, 0.625, 0.7998, 0.625, 0.7998, 0.375, 0.7998, 0.375, 0.75, 0.625, 0.75, 0.625, 0.75, 0.375, 0.75, 0.375, 0.7002, 0.625, 0.7002, 0.625, 0.7002, 0.375, 0.7002, 0.375, 0.6841, 0.625, 0.6841, 0.625, 0.6841, 0.375, 0.6841, 0.375, 0.6666, 0.625, 0.6666, 0.625, 0.6666, 0.375, 0.6666, 0.375, 0.6482, 0.625, 0.6482, 0.625, 0.6482, 0.375, 0.6482, 0.375, 0.6293, 0.625, 0.6293, 0.625, 0.3707, 0.375, 0.3707, 0.375, 0.3518, 0.625, 0.3518, 0.625, 0.3518, 0.375, 0.3518, 0.375, 0.3334, 0.625, 0.3334, 0.625, 0.3334, 0.375, 0.3334, 0.375, 0.3159, 0.625, 0.3159, 0.625, 0.3159, 0.375, 0.3159, 0.375, 0.2998, 0.625, 0.2998, 0.625, 0.2998, 0.375, 0.2998, 0.375, 0.25, 0.625, 0.25, 0.625, 0.25, 0.375, 0.25, 0.375, 0.2002, 0.625, 0.2002, 0.625, 0.2002, 0.375, 0.2002, 0.375, 0.1841, 0.625, 0.1841, 0.375, 0.0659, 0.625, 0.0659, 0.625, 0.0659, 0.375, 0.0659, 0.375, 0.1207, 0.375, 0.1018, 0.375, 0.1018, 0.375, 0.1207, 0.625, 0.1482, 0.625, 0.1666, 0.625, 0.1666, 0.625, 0.1482, 0.375, 0.3707, 0.625, 0.3707, 0.625, 0.3793, 0.375, 0.3793, 0.375, 0.8518, 0.375, 0.8707, 0.375, 0.8707, 0.375, 0.8518, 0.375, 0.5834, 0.375, 0.6018, 0.375, 0.6018, 0.375, 0.5834, 0.375, 0.6207, 0.375, 0.6293, 0.375, 0.6293, 0.375, 0.6207, 0.375, 0.1018, 0.375, 0.1207, 0.375, 0.1207, 0.375, 0.1018, 0.375, 0.1841, 0.375, 0.2002, 0.375, 0.2002, 0.375, 0.1841, 0.375, 0.7998, 0.375, 0.8159, 0.375, 0.8159, 0.375, 0.7998, 0.375, 0.4341, 0.375, 0.4502, 0.375, 0.4502, 0.375, 0.4341, 0.375, 0.0, 0.375, 0.04975, 0.375, 0.04975, 0.375, 0.0, 0.375, 0.3159, 0.375, 0.3334, 0.375, 0.3334, 0.375, 0.3159, 0.375, 0.6482, 0.375, 0.6666, 0.375, 0.6666, 0.375, 0.6482, 0.375, 0.5659, 0.375, 0.5834, 0.375, 0.5834, 0.375, 0.5659, 0.375, 0.8982, 0.375, 0.9166, 0.375, 0.9166, 0.375, 0.8982, 0.375, 0.1666, 0.375, 0.1841, 0.375, 0.1841, 0.375, 0.1666, 0.375, 0.75, 0.375, 0.7998, 0.375, 0.7998, 0.375, 0.75, 0.375, 0.1207, 0.375, 0.1293, 0.375, 0.1293, 0.375, 0.1207, 0.375, 0.4166, 0.375, 0.4341, 0.375, 0.4341, 0.375, 0.4166, 0.375, 0.04975, 0.375, 0.0659, 0.375, 0.0659, 0.375, 0.04975, 0.375, 0.2998, 0.375, 0.3159, 0.375, 0.3159, 0.375, 0.2998, 0.375, 0.8707, 0.375, 0.8793, 0.375, 0.8793, 0.375, 0.8707, 0.375, 0.8518, 0.375, 0.8707, 0.375, 0.8707, 0.375, 0.8518, 0.375, 0.6293, 0.375, 0.6482, 0.375, 0.6482, 0.375, 0.6293, 0.375, 0.5498, 0.375, 0.5659, 0.375, 0.5659, 0.375, 0.5498, 0.375, 0.9166, 0.375, 0.9341, 0.375, 0.9341, 0.375, 0.9166, 0.375, 0.1482, 0.375, 0.1666, 0.375, 0.1666, 0.375, 0.1482, 0.375, 0.7002, 0.375, 0.75, 0.375, 0.75, 0.375, 0.7002, 0.375, 0.3982, 0.375, 0.4166, 0.375, 0.4166, 0.375, 0.3982, 0.375, 0.0659, 0.375, 0.0834, 0.375, 0.0834, 0.375, 0.0659, 0.375, 0.25, 0.375, 0.2998, 0.375, 0.2998, 0.375, 0.25, 0.375, 0.8334, 0.375, 0.8518, 0.375, 0.8518, 0.375, 0.8334, 0.375, 0.5, 0.375, 0.5498, 0.375, 0.5498, 0.375, 0.5, 0.375, 0.9341, 0.375, 0.9502, 0.375, 0.9502, 0.375, 0.9341, 0.375, 0.3518, 0.375, 0.3707, 0.375, 0.3707, 0.375, 0.3518, 0.375, 0.1293, 0.375, 0.1482, 0.375, 0.1482, 0.375, 0.1293, 0.375, 0.6841, 0.375, 0.7002, 0.375, 0.7002, 0.375, 0.6841, 0.375, 0.6018, 0.375, 0.6207, 0.375, 0.6207, 0.375, 0.6018, 0.375, 0.3793, 0.375, 0.3982, 0.375, 0.3982, 0.375, 0.3793, 0.375, 0.0834, 0.375, 0.1018, 0.375, 0.1018, 0.375, 0.0834, 0.375, 0.2002, 0.375, 0.25, 0.375, 0.25, 0.375, 0.2002, 0.375, 0.8159, 0.375, 0.8334, 0.375, 0.8334, 0.375, 0.8159, 0.375, 0.3707, 0.375, 0.3793, 0.375, 0.3793, 0.375, 0.3707, 0.375, 0.4502, 0.375, 0.5, 0.375, 0.5, 0.375, 0.4502, 0.375, 0.9502, 0.375, 1.0, 0.375, 1.0, 0.375, 0.9502, 0.375, 0.3334, 0.375, 0.3518, 0.375, 0.3518, 0.375, 0.3334, 0.375, 0.8793, 0.375, 0.8982, 0.375, 0.8982, 0.375, 0.8793, 0.375, 0.1293, 0.375, 0.1482, 0.375, 0.1666, 0.375, 0.1841, 0.375, 0.2002, 0.375, 0.25, 0.375, 0.2998, 0.375, 0.3159, 0.375, 0.3334, 0.375, 0.3518, 0.375, 0.3707, 0.375, 0.3793, 0.375, 0.3982, 0.375, 0.4166, 0.375, 0.4341, 0.375, 0.4502, 0.375, 0.5, 0.375, 0.5498, 0.375, 0.5659, 0.375, 0.5834, 0.375, 0.6018, 0.375, 0.6207, 0.375, 0.6293, 0.375, 0.6482, 0.375, 0.6666, 0.375, 0.6841, 0.375, 0.7002, 0.375, 0.75, 0.375, 0.7998, 0.375, 0.8159, 0.375, 0.8334, 0.375, 0.8518, 0.375, 0.8707, 0.375, 0.8793, 0.375, 0.8982, 0.375, 0.9166, 0.375, 0.9341, 0.375, 0.9502, 0.375, 1.0, 0.375, 0.04975, 0.375, 0.0659, 0.375, 0.0834, 0.375, 0.1018, 0.375, 0.1207, 0.375, 0.4166, 0.375, 0.4341, 0.375, 0.4341, 0.375, 0.4166, 0.375, 0.25, 0.375, 0.2998, 0.375, 0.2998, 0.375, 0.25, 0.375, 0.8334, 0.375, 0.8518, 0.375, 0.8518, 0.375, 0.8334, 0.375, 0.3982, 0.375, 0.4166, 0.375, 0.4166, 0.375, 0.3982, 0.375, 0.2002, 0.375, 0.25, 0.375, 0.25, 0.375, 0.2002, 0.375, 0.8159, 0.375, 0.8334, 0.375, 0.8334, 0.375, 0.8159, 0.375, 0.3793, 0.375, 0.3982, 0.375, 0.3982, 0.375, 0.3793, 0.375, 0.1841, 0.375, 0.2002, 0.375, 0.2002, 0.375, 0.1841, 0.375, 0.7998, 0.375, 0.8159, 0.375, 0.8159, 0.375, 0.7998, 0.375, 0.8793, 0.375, 0.8982, 0.375, 0.8982, 0.375, 0.8793, 0.375, 0.1666, 0.375, 0.1841, 0.375, 0.1841, 0.375, 0.1666, 0.375, 0.75, 0.375, 0.7998, 0.375, 0.7998, 0.375, 0.75, 0.375, 0.8982, 0.375, 0.9166, 0.375, 0.9166, 0.375, 0.8982, 0.375, 0.1482, 0.375, 0.1666, 0.375, 0.1666, 0.375, 0.1482, 0.375, 0.7002, 0.375, 0.75, 0.375, 0.75, 0.375, 0.7002, 0.375, 0.9166, 0.375, 0.9341, 0.375, 0.9341, 0.375, 0.9166, 0.375, 0.1293, 0.375, 0.1482, 0.375, 0.1482, 0.375, 0.1293, 0.375, 0.6841, 0.375, 0.7002, 0.375, 0.7002, 0.375, 0.6841, 0.375, 0.9341, 0.375, 0.9502, 0.375, 0.9502, 0.375, 0.9341, 0.375, 0.3707, 0.375, 0.3793, 0.375, 0.3793, 0.375, 0.3707, 0.375, 0.6018, 0.375, 0.6207, 0.375, 0.6207, 0.375, 0.6018, 0.375, 0.6666, 0.375, 0.6841, 0.375, 0.6841, 0.375, 0.6666, 0.375, 0.9502, 0.375, 1.0, 0.375, 1.0, 0.375, 0.9502, 0.375, 0.6207, 0.375, 0.6293, 0.375, 0.6293, 0.375, 0.6207, 0.375, 0.5834, 0.375, 0.6018, 0.375, 0.6018, 0.375, 0.5834, 0.375, 0.6482, 0.375, 0.6666, 0.375, 0.6666, 0.375, 0.6482, 0.375, 0.0, 0.375, 0.04975, 0.375, 0.04975, 0.375, 0.0, 0.375, 0.1207, 0.375, 0.1293, 0.375, 0.1293, 0.375, 0.1207, 0.375, 0.5659, 0.375, 0.5834, 0.375, 0.5834, 0.375, 0.5659, 0.375, 0.6293, 0.375, 0.6482, 0.375, 0.6482, 0.375, 0.6293, 0.375, 0.04975, 0.375, 0.0659, 0.375, 0.0659, 0.375, 0.04975, 0.375, 0.8707, 0.375, 0.8793, 0.375, 0.8793, 0.375, 0.8707, 0.375, 0.5498, 0.375, 0.5659, 0.375, 0.5659, 0.375, 0.5498, 0.375, 0.3518, 0.375, 0.3707, 0.375, 0.3707, 0.375, 0.3518, 0.375, 0.0659, 0.375, 0.0834, 0.375, 0.0834, 0.375, 0.0659, 0.375, 0.5, 0.375, 0.5498, 0.375, 0.5498, 0.375, 0.5, 0.375, 0.3334, 0.375, 0.3518, 0.375, 0.3518, 0.375, 0.3334, 0.375, 0.0834, 0.375, 0.1018, 0.375, 0.1018, 0.375, 0.0834, 0.375, 0.4502, 0.375, 0.5, 0.375, 0.5, 0.375, 0.4502, 0.375, 0.3159, 0.375, 0.3334, 0.375, 0.3334, 0.375, 0.3159, 0.375, 0.1018, 0.375, 0.1207, 0.375, 0.1207, 0.375, 0.1018, 0.375, 0.4341, 0.375, 0.4502, 0.375, 0.4502, 0.375, 0.4341, 0.375, 0.2998, 0.375, 0.3159, 0.375, 0.3159, 0.375, 0.2998, 0.6642, 0.5726, 0.6737, 0.5614, 0.6737, 0.5614, 0.6642, 0.5726, 0.625, 0.1018, 0.625, 0.0834, 0.625, 0.0834, 0.625, 0.1018, 0.625, 0.6841, 0.625, 0.6666, 0.625, 0.6666, 0.625, 0.6841, 0.625, 0.6018, 0.625, 0.5834, 0.625, 0.5834, 0.625, 0.6018, 0.625, 0.3793, 0.625, 0.3707, 0.625, 0.3707, 0.625, 0.3793, 0.625, 0.2002, 0.625, 0.1841, 0.625, 0.1841, 0.625, 0.2002, 0.625, 1.0, 0.625, 0.9502, 0.625, 0.9502, 0.625, 1.0, 0.625, 0.8159, 0.625, 0.7998, 0.625, 0.7998, 0.625, 0.8159, 0.625, 0.4502, 0.625, 0.4341, 0.625, 0.4341, 0.625, 0.4502, 0.625, 0.3334, 0.625, 0.3159, 0.625, 0.3159, 0.625, 0.3334, 0.625, 0.8982, 0.625, 0.8793, 0.625, 0.8793, 0.625, 0.8982, 0.625, 0.6293, 0.625, 0.6207, 0.625, 0.6207, 0.625, 0.6293, 0.625, 0.1207, 0.625, 0.1018, 0.625, 0.1018, 0.625, 0.1207, 0.625, 0.6666, 0.625, 0.6482, 0.625, 0.6482, 0.625, 0.6666, 0.625, 0.5834, 0.625, 0.5659, 0.625, 0.5659, 0.625, 0.5834, 0.625, 0.1293, 0.625, 0.1207, 0.625, 0.1207, 0.625, 0.1293, 0.625, 0.1841, 0.625, 0.1666, 0.625, 0.1666, 0.625, 0.1841, 0.625, 0.04975, 0.625, 0.0, 0.625, 0.0, 0.625, 0.04975, 0.625, 0.7998, 0.625, 0.75, 0.625, 0.75, 0.625, 0.7998, 0.625, 0.8793, 0.625, 0.8707, 0.625, 0.8707, 0.625, 0.8793, 0.625, 0.8707, 0.625, 0.8518, 0.625, 0.8518, 0.625, 0.8707, 0.625, 0.4341, 0.625, 0.4166, 0.625, 0.4166, 0.625, 0.4341, 0.625, 0.3159, 0.625, 0.2998, 0.625, 0.2998, 0.625, 0.3159, 0.625, 0.9166, 0.625, 0.8982, 0.625, 0.8982, 0.625, 0.9166, 0.625, 0.6482, 0.625, 0.6293, 0.625, 0.6293, 0.625, 0.6482, 0.625, 0.5659, 0.625, 0.5498, 0.625, 0.5498, 0.625, 0.5659, 0.625, 0.1666, 0.625, 0.1482, 0.625, 0.1482, 0.625, 0.1666, 0.625, 0.0659, 0.625, 0.04975, 0.625, 0.04975, 0.625, 0.0659, 0.625, 0.75, 0.625, 0.7002, 0.625, 0.7002, 0.625, 0.75, 0.625, 0.4166, 0.625, 0.3982, 0.625, 0.3982, 0.625, 0.4166, 0.625, 0.2998, 0.625, 0.25, 0.625, 0.25, 0.625, 0.2998, 0.625, 0.9341, 0.625, 0.9166, 0.625, 0.9166, 0.625, 0.9341, 0.625, 0.8518, 0.625, 0.8334, 0.625, 0.8334, 0.625, 0.8518, 0.625, 0.3707, 0.625, 0.3518, 0.625, 0.3518, 0.625, 0.3707, 0.625, 0.5498, 0.625, 0.5, 0.625, 0.5, 0.625, 0.5498, 0.625, 0.6207, 0.625, 0.6018, 0.625, 0.6018, 0.625, 0.6207, 0.625, 0.1482, 0.625, 0.1293, 0.625, 0.1293, 0.625, 0.1482, 0.625, 0.0834, 0.625, 0.0659, 0.625, 0.0659, 0.625, 0.0834, 0.625, 0.7002, 0.625, 0.6841, 0.625, 0.6841, 0.625, 0.7002, 0.625, 0.3982, 0.625, 0.3793, 0.625, 0.3793, 0.625, 0.3982, 0.625, 0.25, 0.625, 0.2002, 0.625, 0.2002, 0.625, 0.25, 0.625, 0.9502, 0.625, 0.9341, 0.625, 0.9341, 0.625, 0.9502, 0.625, 0.8334, 0.625, 0.8159, 0.625, 0.8159, 0.625, 0.8334, 0.625, 0.5, 0.625, 0.4502, 0.625, 0.4502, 0.625, 0.5, 0.8482, 0.6533, 0.8511, 0.6412, 0.8511, 0.6412, 0.8482, 0.6533, 0.625, 0.6018, 0.625, 0.5834, 0.625, 0.5834, 0.625, 0.6018, 0.625, 0.6841, 0.625, 0.6666, 0.625, 0.6666, 0.625, 0.6841, 0.8431, 0.6655, 0.8482, 0.6533, 0.8482, 0.6533, 0.8431, 0.6655, 0.625, 0.6207, 0.625, 0.6018, 0.625, 0.6018, 0.625, 0.6207, 0.7463, 0.718, 0.7537, 0.718, 0.7537, 0.718, 0.7463, 0.718, 0.625, 0.7002, 0.625, 0.6841, 0.625, 0.6841, 0.625, 0.7002, 0.8358, 0.6774, 0.8431, 0.6655, 0.8431, 0.6655, 0.8358, 0.6774, 0.8521, 0.6275, 0.8521, 0.6225, 0.8521, 0.6225, 0.8521, 0.6275, 0.625, 0.75, 0.625, 0.7002, 0.625, 0.7002, 0.625, 0.75, 0.8263, 0.6886, 0.8358, 0.6774, 0.8358, 0.6774, 0.8263, 0.6886, 0.6479, 0.6225, 0.6479, 0.6275, 0.6479, 0.6275, 0.6479, 0.6225, 0.625, 0.7998, 0.625, 0.75, 0.625, 0.75, 0.625, 0.7998, 0.8147, 0.6985, 0.8263, 0.6886, 0.8263, 0.6886, 0.8147, 0.6985, 0.7537, 0.532, 0.7463, 0.532, 0.7463, 0.532, 0.7537, 0.532, 0.625, 0.8159, 0.625, 0.7998, 0.625, 0.7998, 0.625, 0.8159, 0.8012, 0.7067, 0.8147, 0.6985, 0.8147, 0.6985, 0.8012, 0.7067, 0.8521, 0.6225, 0.8511, 0.6088, 0.8511, 0.6088, 0.8521, 0.6225, 0.625, 0.8334, 0.625, 0.8159, 0.625, 0.8159, 0.625, 0.8334, 0.7864, 0.7129, 0.8012, 0.7067, 0.8012, 0.7067, 0.7864, 0.7129, 0.8511, 0.6088, 0.8482, 0.5967, 0.8482, 0.5967, 0.8511, 0.6088, 0.625, 0.8518, 0.625, 0.8334, 0.625, 0.8334, 0.625, 0.8518, 0.7706, 0.7166, 0.7864, 0.7129, 0.7864, 0.7129, 0.7706, 0.7166, 0.8482, 0.5967, 0.8431, 0.5845, 0.8431, 0.5845, 0.8482, 0.5967, 0.625, 0.8707, 0.625, 0.8518, 0.625, 0.8518, 0.625, 0.8707, 0.7537, 0.718, 0.7706, 0.7166, 0.7706, 0.7166, 0.7537, 0.718, 0.8431, 0.5845, 0.8358, 0.5726, 0.8358, 0.5726, 0.8431, 0.5845, 0.625, 0.1207, 0.625, 0.1018, 0.625, 0.1018, 0.625, 0.1207, 0.7463, 0.532, 0.7294, 0.5334, 0.7294, 0.5334, 0.7463, 0.532, 0.8358, 0.5726, 0.8263, 0.5614, 0.8263, 0.5614, 0.8358, 0.5726, 0.625, 0.1018, 0.625, 0.0834, 0.625, 0.0834, 0.625, 0.1018, 0.7294, 0.5334, 0.7136, 0.5371, 0.7136, 0.5371, 0.7294, 0.5334, 0.8263, 0.5614, 0.8147, 0.5515, 0.8147, 0.5515, 0.8263, 0.5614, 0.625, 0.0834, 0.625, 0.0659, 0.625, 0.0659, 0.625, 0.0834, 0.625, 0.8793, 0.625, 0.8707, 0.625, 0.8707, 0.625, 0.8793, 0.7136, 0.5371, 0.6988, 0.5433, 0.6988, 0.5433, 0.7136, 0.5371, 0.8147, 0.5515, 0.8012, 0.5433, 0.8012, 0.5433, 0.8147, 0.5515, 0.625, 0.0659, 0.625, 0.04975, 0.625, 0.04975, 0.625, 0.0659, 0.625, 0.1293, 0.625, 0.1207, 0.625, 0.1207, 0.625, 0.1293, 0.6988, 0.5433, 0.6853, 0.5515, 0.6853, 0.5515, 0.6988, 0.5433, 0.8012, 0.5433, 0.7864, 0.5371, 0.7864, 0.5371, 0.8012, 0.5433, 0.625, 0.04975, 0.625, 0.0, 0.625, 0.0, 0.625, 0.04975, 0.625, 0.6293, 0.625, 0.6207, 0.625, 0.6207, 0.625, 0.6293, 0.6853, 0.5515, 0.6737, 0.5614, 0.6737, 0.5614, 0.6853, 0.5515, 0.7706, 0.7166, 0.7537, 0.718, 0.7537, 0.718, 0.7706, 0.7166, 0.7706, 0.5334, 0.7864, 0.5371, 0.7864, 0.5371, 0.7706, 0.5334, 0.8511, 0.6412, 0.8482, 0.6533, 0.8482, 0.6533, 0.8511, 0.6412, 0.6737, 0.5614, 0.6853, 0.5515, 0.6853, 0.5515, 0.6737, 0.5614, 0.7864, 0.5371, 0.8012, 0.5433, 0.8012, 0.5433, 0.7864, 0.5371, 0.8521, 0.6275, 0.8511, 0.6412, 0.8511, 0.6412, 0.8521, 0.6275, 0.6853, 0.5515, 0.6988, 0.5433, 0.6988, 0.5433, 0.6853, 0.5515, 0.8012, 0.5433, 0.8147, 0.5515, 0.8147, 0.5515, 0.8012, 0.5433, 0.7463, 0.718, 0.7294, 0.7166, 0.7294, 0.7166, 0.7463, 0.718, 0.6988, 0.5433, 0.7136, 0.5371, 0.7136, 0.5371, 0.6988, 0.5433, 0.8147, 0.5515, 0.8263, 0.5614, 0.8263, 0.5614, 0.8147, 0.5515, 0.7294, 0.7166, 0.7136, 0.7129, 0.7136, 0.7129, 0.7294, 0.7166, 0.7136, 0.5371, 0.7294, 0.5334, 0.7294, 0.5334, 0.7136, 0.5371, 0.8263, 0.5614, 0.8358, 0.5726, 0.8358, 0.5726, 0.8263, 0.5614, 0.7136, 0.7129, 0.6988, 0.7067, 0.6988, 0.7067, 0.7136, 0.7129, 0.7294, 0.5334, 0.7463, 0.532, 0.7463, 0.532, 0.7294, 0.5334, 0.8358, 0.5726, 0.8431, 0.5845, 0.8431, 0.5845, 0.8358, 0.5726, 0.6988, 0.7067, 0.6853, 0.6985, 0.6853, 0.6985, 0.6988, 0.7067, 0.7706, 0.7166, 0.7537, 0.718, 0.7537, 0.718, 0.7706, 0.7166, 0.8431, 0.5845, 0.8482, 0.5967, 0.8482, 0.5967, 0.8431, 0.5845, 0.6853, 0.6985, 0.6737, 0.6886, 0.6737, 0.6886, 0.6853, 0.6985, 0.7864, 0.7129, 0.7706, 0.7166, 0.7706, 0.7166, 0.7864, 0.7129, 0.8482, 0.5967, 0.8511, 0.6088, 0.8511, 0.6088, 0.8482, 0.5967, 0.6737, 0.6886, 0.6642, 0.6774, 0.6642, 0.6774, 0.6737, 0.6886, 0.8012, 0.7067, 0.7864, 0.7129, 0.7864, 0.7129, 0.8012, 0.7067, 0.8511, 0.6088, 0.8521, 0.6225, 0.8521, 0.6225, 0.8511, 0.6088, 0.6642, 0.6774, 0.6569, 0.6655, 0.6569, 0.6655, 0.6642, 0.6774, 0.8147, 0.6985, 0.8012, 0.7067, 0.8012, 0.7067, 0.8147, 0.6985, 0.7463, 0.532, 0.7537, 0.532, 0.7537, 0.532, 0.7463, 0.532, 0.6479, 0.6225, 0.6489, 0.6088, 0.6489, 0.6088, 0.6479, 0.6225, 0.6569, 0.6655, 0.6518, 0.6533, 0.6518, 0.6533, 0.6569, 0.6655, 0.8263, 0.6886, 0.8147, 0.6985, 0.8147, 0.6985, 0.8263, 0.6886, 0.6479, 0.6275, 0.6479, 0.6225, 0.6479, 0.6225, 0.6479, 0.6275, 0.6489, 0.6088, 0.6518, 0.5967, 0.6518, 0.5967, 0.6489, 0.6088, 0.6518, 0.6533, 0.6489, 0.6412, 0.6489, 0.6412, 0.6518, 0.6533, 0.8358, 0.6774, 0.8263, 0.6886, 0.8263, 0.6886, 0.8358, 0.6774, 0.8521, 0.6225, 0.8521, 0.6275, 0.8521, 0.6275, 0.8521, 0.6225, 0.6518, 0.5967, 0.6569, 0.5845, 0.6569, 0.5845, 0.6518, 0.5967, 0.6489, 0.6412, 0.6479, 0.6275, 0.6479, 0.6275, 0.6489, 0.6412, 0.8431, 0.6655, 0.8358, 0.6774, 0.8358, 0.6774, 0.8431, 0.6655, 0.7537, 0.718, 0.7463, 0.718, 0.7463, 0.718, 0.7537, 0.718, 0.6569, 0.5845, 0.6642, 0.5726, 0.6642, 0.5726, 0.6569, 0.5845, 0.7537, 0.532, 0.7706, 0.5334, 0.7706, 0.5334, 0.7537, 0.532, 0.8482, 0.6533, 0.8431, 0.6655, 0.8431, 0.6655, 0.8482, 0.6533, 0.821, 0.6521, 0.816, 0.6603, 0.816, 0.6603, 0.821, 0.6521, 0.8431, 0.5845, 0.8482, 0.5967, 0.8482, 0.5967, 0.8431, 0.5845, 0.6853, 0.6985, 0.6737, 0.6886, 0.6737, 0.6886, 0.6853, 0.6985, 0.7864, 0.7129, 0.7706, 0.7166, 0.7706, 0.7166, 0.7864, 0.7129, 0.8482, 0.5967, 0.8511, 0.6088, 0.8511, 0.6088, 0.8482, 0.5967, 0.6737, 0.6886, 0.6642, 0.6774, 0.6642, 0.6774, 0.6737, 0.6886, 0.8012, 0.7067, 0.7864, 0.7129, 0.7864, 0.7129, 0.8012, 0.7067, 0.8511, 0.6088, 0.8521, 0.6225, 0.8521, 0.6225, 0.8511, 0.6088, 0.6642, 0.6774, 0.6569, 0.6655, 0.6569, 0.6655, 0.6642, 0.6774, 0.8147, 0.6985, 0.8012, 0.7067, 0.8012, 0.7067, 0.8147, 0.6985, 0.7463, 0.532, 0.7537, 0.532, 0.7537, 0.532, 0.7463, 0.532, 0.6479, 0.6225, 0.6489, 0.6088, 0.6489, 0.6088, 0.6479, 0.6225, 0.6569, 0.6655, 0.6518, 0.6533, 0.6518, 0.6533, 0.6569, 0.6655, 0.8263, 0.6886, 0.8147, 0.6985, 0.8147, 0.6985, 0.8263, 0.6886, 0.6479, 0.6275, 0.6479, 0.6225, 0.6479, 0.6225, 0.6479, 0.6275, 0.6489, 0.6088, 0.6518, 0.5967, 0.6518, 0.5967, 0.6489, 0.6088, 0.6518, 0.6533, 0.6489, 0.6412, 0.6489, 0.6412, 0.6518, 0.6533, 0.8358, 0.6774, 0.8263, 0.6886, 0.8263, 0.6886, 0.8358, 0.6774, 0.8521, 0.6225, 0.8521, 0.6275, 0.8521, 0.6275, 0.8521, 0.6225, 0.6518, 0.5967, 0.6569, 0.5845, 0.6569, 0.5845, 0.6518, 0.5967, 0.6489, 0.6412, 0.6479, 0.6275, 0.6479, 0.6275, 0.6489, 0.6412, 0.8431, 0.6655, 0.8358, 0.6774, 0.8358, 0.6774, 0.8431, 0.6655, 0.7537, 0.718, 0.7463, 0.718, 0.7463, 0.718, 0.7537, 0.718, 0.6569, 0.5845, 0.6642, 0.5726, 0.6642, 0.5726, 0.6569, 0.5845, 0.7537, 0.532, 0.7706, 0.5334, 0.7706, 0.5334, 0.7537, 0.532, 0.8482, 0.6533, 0.8431, 0.6655, 0.8431, 0.6655, 0.8482, 0.6533, 0.6642, 0.5726, 0.6737, 0.5614, 0.6737, 0.5614, 0.6642, 0.5726, 0.7706, 0.5334, 0.7864, 0.5371, 0.7864, 0.5371, 0.7706, 0.5334, 0.8511, 0.6412, 0.8482, 0.6533, 0.8482, 0.6533, 0.8511, 0.6412, 0.6737, 0.5614, 0.6853, 0.5515, 0.6853, 0.5515, 0.6737, 0.5614, 0.7864, 0.5371, 0.8012, 0.5433, 0.8012, 0.5433, 0.7864, 0.5371, 0.8521, 0.6275, 0.8511, 0.6412, 0.8511, 0.6412, 0.8521, 0.6275, 0.6853, 0.5515, 0.6988, 0.5433, 0.6988, 0.5433, 0.6853, 0.5515, 0.8012, 0.5433, 0.8147, 0.5515, 0.8147, 0.5515, 0.8012, 0.5433, 0.7463, 0.718, 0.7294, 0.7166, 0.7294, 0.7166, 0.7463, 0.718, 0.6988, 0.5433, 0.7136, 0.5371, 0.7136, 0.5371, 0.6988, 0.5433, 0.8147, 0.5515, 0.8263, 0.5614, 0.8263, 0.5614, 0.8147, 0.5515, 0.7294, 0.7166, 0.7136, 0.7129, 0.7136, 0.7129, 0.7294, 0.7166, 0.7136, 0.5371, 0.7294, 0.5334, 0.7294, 0.5334, 0.7136, 0.5371, 0.8263, 0.5614, 0.8358, 0.5726, 0.8358, 0.5726, 0.8263, 0.5614, 0.7136, 0.7129, 0.6988, 0.7067, 0.6988, 0.7067, 0.7136, 0.7129, 0.7294, 0.5334, 0.7463, 0.532, 0.7463, 0.532, 0.7294, 0.5334, 0.8358, 0.5726, 0.8431, 0.5845, 0.8431, 0.5845, 0.8358, 0.5726, 0.6988, 0.7067, 0.6853, 0.6985, 0.6853, 0.6985, 0.6988, 0.7067, 0.375, 0.1207, 0.625, 0.1207, 0.625, 0.1293, 0.375, 0.1293, 0.375, 0.0659, 0.625, 0.0659, 0.625, 0.0834, 0.375, 0.0834, 0.375, 0.0834, 0.625, 0.0834, 0.625, 0.1018, 0.375, 0.1018, 0.375, 0.1018, 0.625, 0.1018, 0.625, 0.1207, 0.375, 0.1207, 0.625, 0.1841, 0.375, 0.1841, 0.375, 0.1666, 0.625, 0.1666, 0.625, 0.1666, 0.375, 0.1666, 0.375, 0.1482, 0.625, 0.1482, 0.625, 0.1482, 0.375, 0.1482, 0.375, 0.1293, 0.625, 0.1293, 0.625, 0.0659, 0.625, 0.0834, 0.625, 0.0834, 0.625, 0.0659, 0.625, 0.1293, 0.625, 0.1482, 0.625, 0.1482, 0.625, 0.1293, 0.625, 0.1841, 0.375, 0.1841, 0.375, 0.1841, 0.625, 0.1841, 0.375, 0.1482, 0.375, 0.1293, 0.375, 0.1293, 0.375, 0.1482, 0.625, 0.1666, 0.625, 0.1841, 0.625, 0.1841, 0.625, 0.1666, 0.375, 0.1293, 0.375, 0.1207, 0.375, 0.1207, 0.375, 0.1293, 0.375, 0.1018, 0.375, 0.0834, 0.375, 0.0834, 0.375, 0.1018, 0.375, 0.1841, 0.375, 0.1666, 0.375, 0.1666, 0.375, 0.1841, 0.625, 0.0834, 0.625, 0.1018, 0.625, 0.1018, 0.625, 0.0834, 0.625, 0.1293, 0.625, 0.1207, 0.625, 0.1207, 0.625, 0.1293, 0.625, 0.1207, 0.625, 0.1293, 0.625, 0.1293, 0.625, 0.1207, 0.625, 0.1293, 0.625, 0.1293, 0.625, 0.1293, 0.625, 0.1293, 0.625, 0.1293, 0.625, 0.1293, 0.625, 0.1293, 0.625, 0.1293, 0.625, 0.1293, 0.625, 0.1293, 0.625, 0.1293, 0.625, 0.1293, 0.625, 0.1293, 0.625, 0.1293, 0.625, 0.1293, 0.625, 0.1293, 0.625, 0.1207, 0.625, 0.1207, 0.625, 0.1207, 0.625, 0.1207, 0.625, 0.1207, 0.625, 0.1207, 0.625, 0.1207, 0.625, 0.1207, 0.625, 0.1207, 0.625, 0.1207, 0.625, 0.1207, 0.625, 0.1207, 0.625, 0.1207, 0.625, 0.1207, 0.625, 0.1207, 0.625, 0.1207, 0.625, 0.1207, 0.625, 0.1207, 0.625, 0.1207, 0.625, 0.1207, 0.625, 0.1207, 0.625, 0.1207, 0.625, 0.1207, 0.625, 0.1207, 0.625, 0.1207, 0.625, 0.1207, 0.625, 0.1207, 0.625, 0.1207, 0.625, 0.1207, 0.625, 0.1207, 0.625, 0.1207, 0.625, 0.1207, 0.625, 0.1207, 0.625, 0.1207, 0.625, 0.1207, 0.625, 0.1207, 0.625, 0.1207, 0.625, 0.1207, 0.625, 0.1207, 0.625, 0.1207, 0.625, 0.1293, 0.625, 0.1293, 0.625, 0.1293, 0.625, 0.1293, 0.625, 0.1293, 0.625, 0.1293, 0.625, 0.1293, 0.625, 0.1293, 0.625, 0.1293, 0.625, 0.1293, 0.625, 0.1293, 0.625, 0.1293, 0.625, 0.1293, 0.625, 0.1293, 0.625, 0.1293, 0.625, 0.1293, 0.625, 0.1293, 0.625, 0.1293, 0.625, 0.1293, 0.625, 0.1293, 0.625, 0.1293, 0.625, 0.1293, 0.625, 0.1293, 0.625, 0.1293, 0.625, 0.1293, 0.625, 0.1293, 0.625, 0.1293, 0.625, 0.1293, 0.625, 0.1293, 0.625, 0.1293, 0.625, 0.1293, 0.625, 0.1293, 0.625, 0.1293, 0.625, 0.1293, 0.625, 0.1293, 0.625, 0.1293, 0.625, 0.1293, 0.625, 0.1293, 0.625, 0.1293, 0.625, 0.1293, 0.625, 0.1207, 0.625, 0.1207, 0.625, 0.1207, 0.625, 0.1207, 0.625, 0.1207, 0.625, 0.1207, 0.625, 0.1207, 0.625, 0.1207, 0.625, 0.1207, 0.625, 0.1207, 0.625, 0.1207, 0.625, 0.1207, 0.625, 0.1207, 0.625, 0.1207, 0.625, 0.1207, 0.625, 0.1207, 0.625, 0.1207, 0.625, 0.1207, 0.625, 0.1207, 0.625, 0.1207, 0.625, 0.1293, 0.625, 0.1293, 0.625, 0.1293, 0.625, 0.1293, 0.625, 0.1293, 0.625, 0.1293, 0.625, 0.1293, 0.625, 0.1293, 0.625, 0.1293, 0.625, 0.1293, 0.625, 0.1293, 0.625, 0.1293, 0.625, 0.1207, 0.625, 0.1207, 0.625, 0.1207, 0.625, 0.1207, 0.625, 0.1207, 0.625, 0.1207, 0.625, 0.1207, 0.625, 0.1207, 0.625, 0.1293, 0.625, 0.1207, 0.625, 0.1207, 0.625, 0.1293, 0.625, 0.1259, 0.625, 0.1291, 0.625, 0.1291, 0.625, 0.1291, 0.625, 0.1291, 0.625, 0.1291, 0.625, 0.1291, 0.625, 0.1291, 0.625, 0.1291, 0.625, 0.1291, 0.625, 0.1291, 0.625, 0.1259, 0.625, 0.1293, 0.625, 0.1293, 0.625, 0.1293, 0.625, 0.1293, 0.625, 0.1293, 0.625, 0.1293, 0.625, 0.1293, 0.625, 0.1293, 0.625, 0.1293, 0.625, 0.1293, 0.625, 0.1293, 0.625, 0.1293, 0.625, 0.1293, 0.625, 0.1293, 0.625, 0.1293, 0.625, 0.1293, 0.625, 0.1207, 0.625, 0.1207, 0.625, 0.1207, 0.625, 0.1207, 0.625, 0.1293, 0.625, 0.1293, 0.625, 0.1293, 0.625, 0.1293, 0.625, 0.1207, 0.625, 0.1207, 0.625, 0.1207, 0.625, 0.1207, 0.625, 0.1293, 0.625, 0.1293, 0.625, 0.1293, 0.625, 0.1293, 0.625, 0.1207, 0.625, 0.1207, 0.625, 0.1207, 0.625, 0.1207, 0.625, 0.1207, 0.625, 0.1207, 0.625, 0.1207, 0.625, 0.1207, 0.625, 0.1293, 0.625, 0.1293, 0.625, 0.1293, 0.625, 0.1293, 0.625, 0.1207, 0.625, 0.1207, 0.625, 0.1207, 0.625, 0.1207, 0.625, 0.1207, 0.625, 0.1207, 0.625, 0.1207, 0.625, 0.1207, 0.625, 0.1207, 0.625, 0.1207, 0.625, 0.1207, 0.625, 0.1207, 0.625, 0.1207, 0.625, 0.1207, 0.625, 0.1207, 0.625, 0.1207, 0.625, 0.1293, 0.625, 0.1293, 0.625, 0.1293, 0.625, 0.1293, 0.625, 0.1259, 0.625, 0.1241, 0.625, 0.1236, 0.625, 0.1264, 0.625, 0.1264, 0.625, 0.1236, 0.625, 0.1207, 0.625, 0.1293, 0.625, 0.1293, 0.625, 0.1207, 0.625, 0.1207, 0.625, 0.1293, 0.625, 0.1293, 0.625, 0.1207, 0.625, 0.1207, 0.625, 0.1293, 0.625, 0.1293, 0.625, 0.1207, 0.625, 0.1207, 0.625, 0.1293, 0.625, 0.1293, 0.625, 0.1207, 0.625, 0.1207, 0.625, 0.1293, 0.625, 0.1293, 0.625, 0.1207, 0.625, 0.1236, 0.625, 0.1264, 0.625, 0.1264, 0.625, 0.1236, 0.625, 0.1241, 0.625, 0.1259, 0.625, 0.1209, 0.625, 0.1209, 0.625, 0.1208, 0.625, 0.1208, 0.625, 0.1208, 0.625, 0.1208, 0.625, 0.1207, 0.625, 0.1207, 0.625, 0.1207, 0.625, 0.1207, 0.625, 0.1207, 0.625, 0.1207, 0.625, 0.1207, 0.625, 0.1207, 0.625, 0.1207, 0.625, 0.1207, 0.625, 0.1209, 0.625, 0.1209, 0.625, 0.1208, 0.625, 0.1208, 0.625, 0.1208, 0.625, 0.1208, 0.625, 0.1207, 0.625, 0.1207, 0.625, 0.1207, 0.625, 0.1207, 0.625, 0.1207, 0.625, 0.1207, 0.625, 0.1207, 0.625, 0.1207, 0.625, 0.1207, 0.625, 0.1207, 0.625, 0.1209, 0.625, 0.1209, 0.625, 0.1208, 0.625, 0.1208, 0.625, 0.1208, 0.625, 0.1208, 0.625, 0.1207, 0.625, 0.1207, 0.625, 0.1207, 0.625, 0.1207, 0.625, 0.1207, 0.625, 0.1207, 0.625, 0.1207, 0.625, 0.1207, 0.625, 0.1207, 0.625, 0.1207, 0.625, 0.1209, 0.625, 0.1209, 0.625, 0.1208, 0.625, 0.1208, 0.625, 0.1208, 0.625, 0.1208, 0.625, 0.1207, 0.625, 0.1207, 0.625, 0.1207, 0.625, 0.1207, 0.625, 0.1207, 0.625, 0.1207, 0.625, 0.1207, 0.625, 0.1207, 0.625, 0.1207, 0.625, 0.1207, 0.625, 0.1241, 0.625, 0.1209, 0.625, 0.1208, 0.625, 0.1236, 0.625, 0.1236, 0.625, 0.1208, 0.625, 0.1207, 0.625, 0.1207, 0.625, 0.1207, 0.625, 0.1207, 0.625, 0.1207, 0.625, 0.1207, 0.625, 0.1207, 0.625, 0.1207, 0.625, 0.1207, 0.625, 0.1207, 0.625, 0.1291, 0.625, 0.1291, 0.625, 0.1292, 0.625, 0.1292, 0.625, 0.1292, 0.625, 0.1292, 0.625, 0.1293, 0.625, 0.1293, 0.625, 0.1293, 0.625, 0.1293, 0.625, 0.1293, 0.625, 0.1293, 0.625, 0.1293, 0.625, 0.1293, 0.625, 0.1293, 0.625, 0.1293, 0.625, 0.1291, 0.625, 0.1291, 0.625, 0.1292, 0.625, 0.1292, 0.625, 0.1292, 0.625, 0.1292, 0.625, 0.1293, 0.625, 0.1293, 0.625, 0.1293, 0.625, 0.1293, 0.625, 0.1293, 0.625, 0.1293, 0.625, 0.1293, 0.625, 0.1293, 0.625, 0.1293, 0.625, 0.1293, 0.625, 0.1291, 0.625, 0.1291, 0.625, 0.1292, 0.625, 0.1292, 0.625, 0.1292, 0.625, 0.1292, 0.625, 0.1293, 0.625, 0.1293, 0.625, 0.1293, 0.625, 0.1293, 0.625, 0.1293, 0.625, 0.1293, 0.625, 0.1293, 0.625, 0.1293, 0.625, 0.1293, 0.625, 0.1293, 0.625, 0.1291, 0.625, 0.1291, 0.625, 0.1292, 0.625, 0.1292, 0.625, 0.1292, 0.625, 0.1292, 0.625, 0.1293, 0.625, 0.1293, 0.625, 0.1293, 0.625, 0.1293, 0.625, 0.1293, 0.625, 0.1293, 0.625, 0.1293, 0.625, 0.1293, 0.625, 0.1293, 0.625, 0.1293, 0.625, 0.1291, 0.625, 0.1259, 0.625, 0.1264, 0.625, 0.1292, 0.625, 0.1292, 0.625, 0.1264, 0.625, 0.1293, 0.625, 0.1293, 0.625, 0.1293, 0.625, 0.1293, 0.625, 0.1293, 0.625, 0.1293, 0.625, 0.1293, 0.625, 0.1293, 0.625, 0.1293, 0.625, 0.1293, 0.625, 0.1291, 0.625, 0.1291, 0.625, 0.1292, 0.625, 0.1292, 0.625, 0.1292, 0.625, 0.1292, 0.625, 0.1293, 0.625, 0.1293, 0.625, 0.1293, 0.625, 0.1293, 0.625, 0.1293, 0.625, 0.1293, 0.625, 0.1293, 0.625, 0.1293, 0.625, 0.1293, 0.625, 0.1293, 0.625, 0.1291, 0.625, 0.1291, 0.625, 0.1292, 0.625, 0.1292, 0.625, 0.1292, 0.625, 0.1292, 0.625, 0.1293, 0.625, 0.1293, 0.625, 0.1293, 0.625, 0.1293, 0.625, 0.1293, 0.625, 0.1293, 0.625, 0.1293, 0.625, 0.1293, 0.625, 0.1293, 0.625, 0.1293, 0.625, 0.1291, 0.625, 0.1291, 0.625, 0.1292, 0.625, 0.1292, 0.625, 0.1292, 0.625, 0.1292, 0.625, 0.1293, 0.625, 0.1293, 0.625, 0.1293, 0.625, 0.1293, 0.625, 0.1293, 0.625, 0.1293, 0.625, 0.1293, 0.625, 0.1293, 0.625, 0.1293, 0.625, 0.1293, 0.625, 0.1291, 0.625, 0.1291, 0.625, 0.1292, 0.625, 0.1292, 0.625, 0.1292, 0.625, 0.1292, 0.625, 0.1293, 0.625, 0.1293, 0.625, 0.1293, 0.625, 0.1293, 0.625, 0.1293, 0.625, 0.1293, 0.625, 0.1293, 0.625, 0.1293, 0.625, 0.1293, 0.625, 0.1293, 0.625, 0.1291, 0.625, 0.1291, 0.625, 0.1292, 0.625, 0.1292, 0.625, 0.1292, 0.625, 0.1292, 0.625, 0.1293, 0.625, 0.1293, 0.625, 0.1293, 0.625, 0.1293, 0.625, 0.1293, 0.625, 0.1293, 0.625, 0.1293, 0.625, 0.1293, 0.625, 0.1293, 0.625, 0.1293, 0.625, 0.1259, 0.625, 0.1291, 0.625, 0.1292, 0.625, 0.1264, 0.625, 0.1264, 0.625, 0.1292, 0.625, 0.1293, 0.625, 0.1293, 0.625, 0.1293, 0.625, 0.1293, 0.625, 0.1293, 0.625, 0.1293, 0.625, 0.1293, 0.625, 0.1293, 0.625, 0.1293, 0.625, 0.1293, 0.625, 0.1209, 0.625, 0.1209, 0.625, 0.1208, 0.625, 0.1208, 0.625, 0.1208, 0.625, 0.1208, 0.625, 0.1207, 0.625, 0.1207, 0.625, 0.1207, 0.625, 0.1207, 0.625, 0.1207, 0.625, 0.1207, 0.625, 0.1207, 0.625, 0.1207, 0.625, 0.1207, 0.625, 0.1207, 0.625, 0.1209, 0.625, 0.1209, 0.625, 0.1208, 0.625, 0.1208, 0.625, 0.1208, 0.625, 0.1208, 0.625, 0.1207, 0.625, 0.1207, 0.625, 0.1207, 0.625, 0.1207, 0.625, 0.1207, 0.625, 0.1207, 0.625, 0.1207, 0.625, 0.1207, 0.625, 0.1207, 0.625, 0.1207, 0.625, 0.1209, 0.625, 0.1209, 0.625, 0.1208, 0.625, 0.1208, 0.625, 0.1208, 0.625, 0.1208, 0.625, 0.1207, 0.625, 0.1207, 0.625, 0.1207, 0.625, 0.1207, 0.625, 0.1207, 0.625, 0.1207, 0.625, 0.1207, 0.625, 0.1207, 0.625, 0.1207, 0.625, 0.1207, 0.625, 0.1209, 0.625, 0.1209, 0.625, 0.1208, 0.625, 0.1208, 0.625, 0.1208, 0.625, 0.1208, 0.625, 0.1207, 0.625, 0.1207, 0.625, 0.1207, 0.625, 0.1207, 0.625, 0.1207, 0.625, 0.1207, 0.625, 0.1207, 0.625, 0.1207, 0.625, 0.1207, 0.625, 0.1207, 0.625, 0.1209, 0.625, 0.1209, 0.625, 0.1208, 0.625, 0.1208, 0.625, 0.1208, 0.625, 0.1208, 0.625, 0.1207, 0.625, 0.1207, 0.625, 0.1207, 0.625, 0.1207, 0.625, 0.1207, 0.625, 0.1207, 0.625, 0.1207, 0.625, 0.1207, 0.625, 0.1207, 0.625, 0.1207, 0.625, 0.1209, 0.625, 0.1241, 0.625, 0.1236, 0.625, 0.1208, 0.625, 0.1208, 0.625, 0.1236, 0.625, 0.1207, 0.625, 0.1207, 0.625, 0.1207, 0.625, 0.1207, 0.625, 0.1207, 0.625, 0.1207, 0.625, 0.1207, 0.625, 0.1207, 0.625, 0.1207, 0.625, 0.1207, 0.625, 0.1207, 0.625, 0.1293, 0.625, 0.1293, 0.625, 0.1207, 0.625, 0.1259, 0.625, 0.1259, 0.625, 0.1259, 0.625, 0.1259, 0.625, 0.1259, 0.625, 0.1259, 0.625, 0.1209, 0.625, 0.1241, 0.625, 0.1241, 0.625, 0.1209, 0.625, 0.1209, 0.625, 0.1209, 0.625, 0.1209, 0.625, 0.1209, 0.625, 0.1209, 0.625, 0.1209, 0.625, 0.1209, 0.625, 0.1209, 0.625, 0.1251, 0.625, 0.1249, 0.625, 0.1249, 0.625, 0.1251, 0.625, 0.1259, 0.625, 0.1259, 0.625, 0.1259, 0.625, 0.1259, 0.625, 0.1246, 0.625, 0.1242, 0.625, 0.1242, 0.625, 0.1242, 0.625, 0.1242, 0.625, 0.1242, 0.625, 0.1242, 0.625, 0.1246, 0.625, 0.1249, 0.625, 0.1251, 0.625, 0.1254, 0.625, 0.1258, 0.625, 0.1258, 0.625, 0.1258, 0.625, 0.1258, 0.625, 0.1258, 0.625, 0.1258, 0.625, 0.1254, 0.625, 0.1251, 0.625, 0.1249, 0.625, 0.1249, 0.625, 0.1251, 0.625, 0.1251, 0.625, 0.1249, 0.625, 0.1241, 0.625, 0.1241, 0.625, 0.1241, 0.625, 0.1241, 0.625, 0.1259, 0.625, 0.1241, 0.625, 0.1241, 0.625, 0.1249, 0.625, 0.1251, 0.625, 0.1259, 0.625, 0.1241, 0.625, 0.1259, 0.625, 0.1259, 0.625, 0.1251, 0.625, 0.1249, 0.625, 0.1241, 0.625, 0.1249, 0.625, 0.1246, 0.625, 0.1241, 0.625, 0.1246, 0.625, 0.1243, 0.625, 0.1241, 0.625, 0.1243, 0.625, 0.1242, 0.625, 0.1241, 0.625, 0.1242, 0.625, 0.1241, 0.625, 0.1241, 0.625, 0.1259, 0.625, 0.1259, 0.625, 0.1259, 0.625, 0.1259, 0.625, 0.1259, 0.625, 0.1259, 0.625, 0.1259, 0.625, 0.1259, 0.625, 0.1259, 0.625, 0.1259, 0.625, 0.1259, 0.625, 0.1259, 0.625, 0.1241, 0.625, 0.1241, 0.625, 0.1241, 0.625, 0.1241, 0.625, 0.1241, 0.625, 0.1241, 0.625, 0.1241, 0.625, 0.1241, 0.625, 0.1241, 0.625, 0.1241, 0.625, 0.1241, 0.625, 0.1241, 0.625, 0.1251, 0.625, 0.1254, 0.625, 0.1259, 0.625, 0.1254, 0.625, 0.1257, 0.625, 0.1259, 0.625, 0.1257, 0.625, 0.1258, 0.625, 0.1259, 0.625, 0.1258, 0.625, 0.1259, 0.625, 0.1259, 0.625, 0.1249, 0.625, 0.1249, 0.625, 0.1246, 0.625, 0.1246, 0.625, 0.1246, 0.625, 0.1246, 0.625, 0.1241, 0.625, 0.1241, 0.625, 0.1241, 0.625, 0.1241, 0.625, 0.1241, 0.625, 0.1241, 0.625, 0.1241, 0.625, 0.1241, 0.625, 0.1241, 0.625, 0.1241, 0.625, 0.1251, 0.625, 0.1251, 0.625, 0.1254, 0.625, 0.1254, 0.625, 0.1254, 0.625, 0.1254, 0.625, 0.1259, 0.625, 0.1259, 0.625, 0.1259, 0.625, 0.1259, 0.625, 0.1259, 0.625, 0.1259, 0.625, 0.1259, 0.625, 0.1259, 0.625, 0.1259, 0.625, 0.1259, 0.625, 0.1251, 0.625, 0.1251, 0.625, 0.1254, 0.625, 0.1254, 0.625, 0.1254, 0.625, 0.1254, 0.625, 0.1259, 0.625, 0.1259, 0.625, 0.1259, 0.625, 0.1259, 0.625, 0.1259, 0.625, 0.1259, 0.625, 0.1259, 0.625, 0.1259, 0.625, 0.1259, 0.625, 0.1259, 0.625, 0.1249, 0.625, 0.1249, 0.625, 0.1246, 0.625, 0.1246, 0.625, 0.1246, 0.625, 0.1246, 0.625, 0.1241, 0.625, 0.1241, 0.625, 0.1241, 0.625, 0.1241, 0.625, 0.1241, 0.625, 0.1241, 0.625, 0.1241, 0.625, 0.1241, 0.625, 0.1241, 0.625, 0.1241, 0.625, 0.1241, 0.625, 0.1241, 0.625, 0.1241, 0.625, 0.1241, 0.625, 0.1241, 0.625, 0.1241, 0.625, 0.1246, 0.625, 0.1249, 0.625, 0.1249, 0.625, 0.1246, 0.625, 0.1242, 0.625, 0.1246, 0.625, 0.1246, 0.625, 0.1241, 0.625, 0.1242, 0.625, 0.1242, 0.625, 0.1241, 0.625, 0.1241, 0.625, 0.1242, 0.625, 0.1242, 0.625, 0.1241, 0.625, 0.1241, 0.625, 0.1251, 0.625, 0.1254, 0.625, 0.1254, 0.625, 0.1251, 0.625, 0.1254, 0.625, 0.1258, 0.625, 0.1259, 0.625, 0.1254, 0.625, 0.1258, 0.625, 0.1258, 0.625, 0.1259, 0.625, 0.1259, 0.625, 0.1258, 0.625, 0.1258, 0.625, 0.1259, 0.625, 0.1259, 0.625, 0.1254, 0.625, 0.1251, 0.625, 0.1251, 0.625, 0.1254, 0.625, 0.1258, 0.625, 0.1254, 0.625, 0.1254, 0.625, 0.1259, 0.625, 0.1258, 0.625, 0.1258, 0.625, 0.1259, 0.625, 0.1259, 0.625, 0.1258, 0.625, 0.1258, 0.625, 0.1259, 0.625, 0.1259, 0.625, 0.1249, 0.625, 0.1246, 0.625, 0.1246, 0.625, 0.1249, 0.625, 0.1246, 0.625, 0.1242, 0.625, 0.1241, 0.625, 0.1246, 0.625, 0.1242, 0.625, 0.1242, 0.625, 0.1241, 0.625, 0.1241, 0.625, 0.1242, 0.625, 0.1242, 0.625, 0.1241, 0.625, 0.1241, 0.625, 0.1251, 0.625, 0.1249, 0.625, 0.1249, 0.625, 0.1251, 0.625, 0.1242, 0.625, 0.1242, 0.625, 0.1241, 0.625, 0.1241, 0.625, 0.1258, 0.625, 0.1258, 0.625, 0.1259, 0.625, 0.1259, 0.625, 0.1249, 0.625, 0.1251, 0.625, 0.1251, 0.625, 0.1249, 0.6479, 0.6225, 0.6479, 0.6275, 0.6479, 0.6275, 0.6479, 0.6225, 0.625, 0.4502, 0.625, 0.4341, 0.625, 0.4341, 0.625, 0.4502, 0.625, 0.3334, 0.625, 0.3159, 0.625, 0.3159, 0.625, 0.3334, 0.8147, 0.6985, 0.8263, 0.6886, 0.8263, 0.6886, 0.8147, 0.6985, 0.7537, 0.532, 0.7463, 0.532, 0.7463, 0.532, 0.7537, 0.532, 0.625, 0.5, 0.625, 0.4502, 0.625, 0.4502, 0.625, 0.5, 0.625, 0.3518, 0.625, 0.3334, 0.625, 0.3334, 0.625, 0.3518, 0.8012, 0.7067, 0.8147, 0.6985, 0.8147, 0.6985, 0.8012, 0.7067, 0.8521, 0.6225, 0.8511, 0.6088, 0.8511, 0.6088, 0.8521, 0.6225, 0.625, 0.5498, 0.625, 0.5, 0.625, 0.5, 0.625, 0.5498, 0.625, 0.3707, 0.625, 0.3518, 0.625, 0.3518, 0.625, 0.3707, 0.7864, 0.7129, 0.8012, 0.7067, 0.8012, 0.7067, 0.7864, 0.7129, 0.8511, 0.6088, 0.8482, 0.5967, 0.8482, 0.5967, 0.8511, 0.6088, 0.625, 0.5659, 0.625, 0.5498, 0.625, 0.5498, 0.625, 0.5659, 0.625, 0.6482, 0.625, 0.6293, 0.625, 0.6293, 0.625, 0.6482, 0.7706, 0.7166, 0.7864, 0.7129, 0.7864, 0.7129, 0.7706, 0.7166, 0.8482, 0.5967, 0.8431, 0.5845, 0.8431, 0.5845, 0.8482, 0.5967, 0.625, 0.5834, 0.625, 0.5659, 0.625, 0.5659, 0.625, 0.5834, 0.625, 0.6666, 0.625, 0.6482, 0.625, 0.6482, 0.625, 0.6666, 0.7537, 0.718, 0.7706, 0.7166, 0.7706, 0.7166, 0.7537, 0.718, 0.8431, 0.5845, 0.8358, 0.5726, 0.8358, 0.5726, 0.8431, 0.5845, 0.625, 0.6018, 0.625, 0.5834, 0.625, 0.5834, 0.625, 0.6018, 0.625, 0.6841, 0.625, 0.6666, 0.625, 0.6666, 0.625, 0.6841, 0.7463, 0.532, 0.7294, 0.5334, 0.7294, 0.5334, 0.7463, 0.532, 0.8358, 0.5726, 0.8263, 0.5614, 0.8263, 0.5614, 0.8358, 0.5726, 0.625, 0.6207, 0.625, 0.6018, 0.625, 0.6018, 0.625, 0.6207, 0.625, 0.7002, 0.625, 0.6841, 0.625, 0.6841, 0.625, 0.7002, 0.7294, 0.5334, 0.7136, 0.5371, 0.7136, 0.5371, 0.7294, 0.5334, 0.8263, 0.5614, 0.8147, 0.5515, 0.8147, 0.5515, 0.8263, 0.5614, 0.625, 0.75, 0.625, 0.7002, 0.625, 0.7002, 0.625, 0.75, 0.7136, 0.5371, 0.6988, 0.5433, 0.6988, 0.5433, 0.7136, 0.5371, 0.8147, 0.5515, 0.8012, 0.5433, 0.8012, 0.5433, 0.8147, 0.5515, 0.625, 0.7998, 0.625, 0.75, 0.625, 0.75, 0.625, 0.7998, 0.6988, 0.5433, 0.6853, 0.5515, 0.6853, 0.5515, 0.6988, 0.5433, 0.8012, 0.5433, 0.7864, 0.5371, 0.7864, 0.5371, 0.8012, 0.5433, 0.625, 0.8159, 0.625, 0.7998, 0.625, 0.7998, 0.625, 0.8159, 0.6853, 0.5515, 0.6737, 0.5614, 0.6737, 0.5614, 0.6853, 0.5515, 0.7864, 0.5371, 0.7706, 0.5334, 0.7706, 0.5334, 0.7864, 0.5371, 0.625, 0.8334, 0.625, 0.8159, 0.625, 0.8159, 0.625, 0.8334, 0.6737, 0.5614, 0.6642, 0.5726, 0.6642, 0.5726, 0.6737, 0.5614, 0.7706, 0.5334, 0.7537, 0.532, 0.7537, 0.532, 0.7706, 0.5334, 0.625, 0.8518, 0.625, 0.8334, 0.625, 0.8334, 0.625, 0.8518, 0.6642, 0.5726, 0.6569, 0.5845, 0.6569, 0.5845, 0.6642, 0.5726, 0.6479, 0.6275, 0.6489, 0.6412, 0.6489, 0.6412, 0.6479, 0.6275, 0.625, 0.6666, 0.625, 0.6482, 0.625, 0.6482, 0.625, 0.6666, 0.625, 0.5834, 0.625, 0.5659, 0.625, 0.5659, 0.625, 0.5834, 0.8511, 0.6412, 0.8521, 0.6275, 0.8521, 0.6275, 0.8511, 0.6412, 0.625, 0.6482, 0.625, 0.6293, 0.625, 0.6293, 0.625, 0.6482, 0.625, 0.5659, 0.625, 0.5498, 0.625, 0.5498, 0.625, 0.5659, 0.7294, 0.7166, 0.7463, 0.718, 0.7463, 0.718, 0.7294, 0.7166, 0.625, 0.3707, 0.625, 0.3518, 0.625, 0.3518, 0.625, 0.3707, 0.625, 0.5498, 0.625, 0.5, 0.625, 0.5, 0.625, 0.5498, 0.7136, 0.7129, 0.7294, 0.7166, 0.7294, 0.7166, 0.7136, 0.7129, 0.625, 0.3518, 0.625, 0.3334, 0.625, 0.3334, 0.625, 0.3518, 0.625, 0.5, 0.625, 0.4502, 0.625, 0.4502, 0.625, 0.5, 0.6988, 0.7067, 0.7136, 0.7129, 0.7136, 0.7129, 0.6988, 0.7067, 0.625, 0.3334, 0.625, 0.3159, 0.625, 0.3159, 0.625, 0.3334, 0.625, 0.4502, 0.625, 0.4341, 0.625, 0.4341, 0.625, 0.4502, 0.6853, 0.6985, 0.6988, 0.7067, 0.6988, 0.7067, 0.6853, 0.6985, 0.625, 0.3159, 0.625, 0.2998, 0.625, 0.2998, 0.625, 0.3159, 0.625, 0.4341, 0.625, 0.4166, 0.625, 0.4166, 0.625, 0.4341, 0.6737, 0.6886, 0.6853, 0.6985, 0.6853, 0.6985, 0.6737, 0.6886, 0.625, 0.2998, 0.625, 0.25, 0.625, 0.25, 0.625, 0.2998, 0.625, 0.4166, 0.625, 0.3982, 0.625, 0.3982, 0.625, 0.4166, 0.6642, 0.6774, 0.6737, 0.6886, 0.6737, 0.6886, 0.6642, 0.6774, 0.625, 0.25, 0.625, 0.2002, 0.625, 0.2002, 0.625, 0.25, 0.625, 0.3982, 0.625, 0.3793, 0.625, 0.3793, 0.625, 0.3982, 0.6569, 0.6655, 0.6642, 0.6774, 0.6642, 0.6774, 0.6569, 0.6655, 0.6489, 0.6088, 0.6479, 0.6225, 0.6479, 0.6225, 0.6489, 0.6088, 0.625, 0.2002, 0.625, 0.1841, 0.625, 0.1841, 0.625, 0.2002, 0.625, 0.8982, 0.625, 0.8793, 0.625, 0.8793, 0.625, 0.8982, 0.6518, 0.6533, 0.6569, 0.6655, 0.6569, 0.6655, 0.6518, 0.6533, 0.6518, 0.5967, 0.6489, 0.6088, 0.6489, 0.6088, 0.6518, 0.5967, 0.625, 0.1841, 0.625, 0.1666, 0.625, 0.1666, 0.625, 0.1841, 0.625, 0.9166, 0.625, 0.8982, 0.625, 0.8982, 0.625, 0.9166, 0.6489, 0.6412, 0.6518, 0.6533, 0.6518, 0.6533, 0.6489, 0.6412, 0.6569, 0.5845, 0.6518, 0.5967, 0.6518, 0.5967, 0.6569, 0.5845, 0.625, 0.1666, 0.625, 0.1482, 0.625, 0.1482, 0.625, 0.1666, 0.625, 0.9341, 0.625, 0.9166, 0.625, 0.9166, 0.625, 0.9341, 0.6479, 0.6275, 0.6489, 0.6412, 0.6489, 0.6412, 0.6479, 0.6275, 0.6642, 0.5726, 0.6569, 0.5845, 0.6569, 0.5845, 0.6642, 0.5726, 0.625, 0.1482, 0.625, 0.1293, 0.625, 0.1293, 0.625, 0.1482, 0.625, 0.9502, 0.625, 0.9341, 0.625, 0.9341, 0.625, 0.9502, 0.7706, 0.5334, 0.7537, 0.532, 0.7537, 0.532, 0.7706, 0.5334, 0.6737, 0.5614, 0.6642, 0.5726, 0.6642, 0.5726, 0.6737, 0.5614, 0.625, 0.3793, 0.625, 0.3707, 0.625, 0.3707, 0.625, 0.3793, 0.625, 1.0, 0.625, 0.9502, 0.625, 0.9502, 0.625, 1.0, 0.7864, 0.5371, 0.7706, 0.5334, 0.7706, 0.5334, 0.7864, 0.5371, 0.6489, 0.6088, 0.6479, 0.6225, 0.625, 0.6207, 0.6265, 0.6018, 0.6518, 0.5967, 0.6489, 0.6088, 0.6265, 0.6018, 0.6309, 0.5834, 0.6569, 0.5845, 0.6518, 0.5967, 0.6309, 0.5834, 0.6382, 0.5659, 0.6642, 0.5726, 0.6569, 0.5845, 0.6382, 0.5659, 0.6481, 0.5498, 0.6737, 0.5614, 0.6642, 0.5726, 0.6481, 0.5498, 0.6604, 0.5354, 0.6853, 0.5515, 0.6737, 0.5614, 0.6604, 0.5354, 0.6748, 0.5231, 0.6988, 0.5433, 0.6853, 0.5515, 0.6748, 0.5231, 0.6909, 0.5132, 0.7136, 0.5371, 0.6988, 0.5433, 0.6909, 0.5132, 0.7084, 0.5059, 0.7294, 0.5334, 0.7136, 0.5371, 0.7084, 0.5059, 0.7268, 0.5015, 0.7463, 0.532, 0.7294, 0.5334, 0.7268, 0.5015, 0.7457, 0.5, 0.7537, 0.718, 0.7706, 0.7166, 0.7732, 0.7485, 0.7543, 0.75, 0.7706, 0.7166, 0.7864, 0.7129, 0.7916, 0.7441, 0.7732, 0.7485, 0.7864, 0.7129, 0.8012, 0.7067, 0.8091, 0.7368, 0.7916, 0.7441, 0.8012, 0.7067, 0.8147, 0.6985, 0.8252, 0.7269, 0.8091, 0.7368, 0.8147, 0.6985, 0.8263, 0.6886, 0.8396, 0.7146, 0.8252, 0.7269, 0.8263, 0.6886, 0.8358, 0.6774, 0.8519, 0.7002, 0.8396, 0.7146, 0.8358, 0.6774, 0.8431, 0.6655, 0.8618, 0.6841, 0.8519, 0.7002, 0.8431, 0.6655, 0.8482, 0.6533, 0.8691, 0.6666, 0.8618, 0.6841, 0.8482, 0.6533, 0.8511, 0.6412, 0.8735, 0.6482, 0.8691, 0.6666, 0.8511, 0.6412, 0.8521, 0.6275, 0.875, 0.6293, 0.8735, 0.6482, 0.7294, 0.7166, 0.7463, 0.718, 0.7457, 0.75, 0.7268, 0.7485, 0.7136, 0.7129, 0.7294, 0.7166, 0.7268, 0.7485, 0.7084, 0.7441, 0.6988, 0.7067, 0.7136, 0.7129, 0.7084, 0.7441, 0.6909, 0.7368, 0.6853, 0.6985, 0.6988, 0.7067, 0.6909, 0.7368, 0.6748, 0.7269, 0.6737, 0.6886, 0.6853, 0.6985, 0.6748, 0.7269, 0.6604, 0.7146, 0.6642, 0.6774, 0.6737, 0.6886, 0.6604, 0.7146, 0.6481, 0.7002, 0.6569, 0.6655, 0.6642, 0.6774, 0.6481, 0.7002, 0.6382, 0.6841, 0.6518, 0.6533, 0.6569, 0.6655, 0.6382, 0.6841, 0.6309, 0.6666, 0.6489, 0.6412, 0.6518, 0.6533, 0.6309, 0.6666, 0.6265, 0.6482, 0.6479, 0.6275, 0.6489, 0.6412, 0.6265, 0.6482, 0.625, 0.6293, 0.7706, 0.5334, 0.7537, 0.532, 0.7543, 0.5, 0.7732, 0.5015, 0.7864, 0.5371, 0.7706, 0.5334, 0.7732, 0.5015, 0.7916, 0.5059, 0.8012, 0.5433, 0.7864, 0.5371, 0.7916, 0.5059, 0.8091, 0.5132, 0.8147, 0.5515, 0.8012, 0.5433, 0.8091, 0.5132, 0.8252, 0.5231, 0.8263, 0.5614, 0.8147, 0.5515, 0.8252, 0.5231, 0.8396, 0.5354, 0.8358, 0.5726, 0.8263, 0.5614, 0.8396, 0.5354, 0.8519, 0.5498, 0.8431, 0.5845, 0.8358, 0.5726, 0.8519, 0.5498, 0.8618, 0.5659, 0.8482, 0.5967, 0.8431, 0.5845, 0.8618, 0.5659, 0.8691, 0.5834, 0.8511, 0.6088, 0.8482, 0.5967, 0.8691, 0.5834, 0.8735, 0.6018, 0.8521, 0.6225, 0.8511, 0.6088, 0.8735, 0.6018, 0.875, 0.6207, 0.7537, 0.532, 0.7463, 0.532, 0.7457, 0.5, 0.7543, 0.5, 0.6479, 0.6225, 0.6479, 0.6275, 0.625, 0.6293, 0.625, 0.6207, 0.8521, 0.6275, 0.8521, 0.6225, 0.875, 0.6207, 0.875, 0.6293, 0.7463, 0.718, 0.7537, 0.718, 0.7543, 0.75, 0.7457, 0.75, 0.8263, 0.6886, 0.8358, 0.6774, 0.8358, 0.6774, 0.8263, 0.6886, 0.625, 0.3159, 0.625, 0.2998, 0.625, 0.2998, 0.625, 0.3159, 0.625, 0.4341, 0.625, 0.4166, 0.625, 0.4166, 0.625, 0.4341, 0.8521, 0.6275, 0.8521, 0.6225, 0.8521, 0.6225, 0.8521, 0.6275, 0.8358, 0.6774, 0.8431, 0.6655, 0.8431, 0.6655, 0.8358, 0.6774, 0.625, 0.2998, 0.625, 0.25, 0.625, 0.25, 0.625, 0.2998, 0.625, 0.4166, 0.625, 0.3982, 0.625, 0.3982, 0.625, 0.4166, 0.7463, 0.718, 0.7537, 0.718, 0.7537, 0.718, 0.7463, 0.718, 0.8431, 0.6655, 0.8482, 0.6533, 0.8482, 0.6533, 0.8431, 0.6655, 0.625, 0.25, 0.625, 0.2002, 0.625, 0.2002, 0.625, 0.25, 0.625, 0.3982, 0.625, 0.3793, 0.625, 0.3793, 0.625, 0.3982, 0.8482, 0.6533, 0.8511, 0.6412, 0.8511, 0.6412, 0.8482, 0.6533, 0.625, 0.2002, 0.625, 0.1841, 0.625, 0.1841, 0.625, 0.2002, 0.625, 0.8982, 0.625, 0.8793, 0.625, 0.8793, 0.625, 0.8982, 0.8511, 0.6412, 0.8521, 0.6275, 0.8521, 0.6275, 0.8511, 0.6412, 0.625, 0.1841, 0.625, 0.1666, 0.625, 0.1666, 0.625, 0.1841, 0.625, 0.9166, 0.625, 0.8982, 0.625, 0.8982, 0.625, 0.9166, 0.7294, 0.7166, 0.7463, 0.718, 0.7463, 0.718, 0.7294, 0.7166, 0.625, 0.1666, 0.625, 0.1482, 0.625, 0.1482, 0.625, 0.1666, 0.625, 0.9341, 0.625, 0.9166, 0.625, 0.9166, 0.625, 0.9341, 0.7136, 0.7129, 0.7294, 0.7166, 0.7294, 0.7166, 0.7136, 0.7129, 0.625, 0.1482, 0.625, 0.1293, 0.625, 0.1293, 0.625, 0.1482, 0.625, 0.9502, 0.625, 0.9341, 0.625, 0.9341, 0.625, 0.9502, 0.6988, 0.7067, 0.7136, 0.7129, 0.7136, 0.7129, 0.6988, 0.7067, 0.625, 0.3793, 0.625, 0.3707, 0.625, 0.3707, 0.625, 0.3793, 0.625, 1.0, 0.625, 0.9502, 0.625, 0.9502, 0.625, 1.0, 0.6853, 0.6985, 0.6988, 0.7067, 0.6988, 0.7067, 0.6853, 0.6985, 0.625, 0.6293, 0.625, 0.6207, 0.625, 0.6207, 0.625, 0.6293, 0.625, 0.04975, 0.625, 0.0, 0.625, 0.0, 0.625, 0.04975, 0.6737, 0.6886, 0.6853, 0.6985, 0.6853, 0.6985, 0.6737, 0.6886, 0.625, 0.1293, 0.625, 0.1207, 0.625, 0.1207, 0.625, 0.1293, 0.625, 0.0659, 0.625, 0.04975, 0.625, 0.04975, 0.625, 0.0659, 0.6642, 0.6774, 0.6737, 0.6886, 0.6737, 0.6886, 0.6642, 0.6774, 0.625, 0.8793, 0.625, 0.8707, 0.625, 0.8707, 0.625, 0.8793, 0.625, 0.0834, 0.625, 0.0659, 0.625, 0.0659, 0.625, 0.0834, 0.6569, 0.6655, 0.6642, 0.6774, 0.6642, 0.6774, 0.6569, 0.6655, 0.6489, 0.6088, 0.6479, 0.6225, 0.6479, 0.6225, 0.6489, 0.6088, 0.625, 0.1018, 0.625, 0.0834, 0.625, 0.0834, 0.625, 0.1018, 0.6518, 0.6533, 0.6569, 0.6655, 0.6569, 0.6655, 0.6518, 0.6533, 0.6518, 0.5967, 0.6489, 0.6088, 0.6489, 0.6088, 0.6518, 0.5967, 0.625, 0.1207, 0.625, 0.1018, 0.625, 0.1018, 0.625, 0.1207, 0.6489, 0.6412, 0.6518, 0.6533, 0.6518, 0.6533, 0.6489, 0.6412, 0.6569, 0.5845, 0.6518, 0.5967, 0.6518, 0.5967, 0.6569, 0.5845, 0.625, 0.8707, 0.625, 0.8518, 0.625, 0.8518, 0.625, 0.8707, 0.6738, 0.6134, 0.673, 0.6236, 0.6479, 0.6225, 0.6489, 0.6088, 0.6757, 0.6058, 0.6738, 0.6134, 0.6489, 0.6088, 0.6518, 0.5967, 0.679, 0.5979, 0.6757, 0.6058, 0.6518, 0.5967, 0.6569, 0.5845, 0.684, 0.5897, 0.679, 0.5979, 0.6569, 0.5845, 0.6642, 0.5726, 0.6908, 0.5817, 0.684, 0.5897, 0.6642, 0.5726, 0.6737, 0.5614, 0.6993, 0.5744, 0.6908, 0.5817, 0.6737, 0.5614, 0.6853, 0.5515, 0.7095, 0.5682, 0.6993, 0.5744, 0.6853, 0.5515, 0.6988, 0.5433, 0.7208, 0.5635, 0.7095, 0.5682, 0.6988, 0.5433, 0.7136, 0.5371, 0.733, 0.5606, 0.7208, 0.5635, 0.7136, 0.5371, 0.7294, 0.5334, 0.7472, 0.5594, 0.733, 0.5606, 0.7294, 0.5334, 0.7463, 0.532, 0.7528, 0.6906, 0.767, 0.6894, 0.7706, 0.7166, 0.7537, 0.718, 0.767, 0.6894, 0.7792, 0.6865, 0.7864, 0.7129, 0.7706, 0.7166, 0.7792, 0.6865, 0.7905, 0.6818, 0.8012, 0.7067, 0.7864, 0.7129, 0.7905, 0.6818, 0.8007, 0.6756, 0.8147, 0.6985, 0.8012, 0.7067, 0.8007, 0.6756, 0.8092, 0.6683, 0.8263, 0.6886, 0.8147, 0.6985, 0.8092, 0.6683, 0.816, 0.6603, 0.8358, 0.6774, 0.8263, 0.6886, 0.816, 0.6603, 0.821, 0.6521, 0.8431, 0.6655, 0.8358, 0.6774, 0.821, 0.6521, 0.8243, 0.6442, 0.8482, 0.6533, 0.8431, 0.6655, 0.8243, 0.6442, 0.8262, 0.6366, 0.8511, 0.6412, 0.8482, 0.6533, 0.8262, 0.6366, 0.827, 0.6264, 0.8521, 0.6275, 0.8511, 0.6412, 0.733, 0.6894, 0.7472, 0.6906, 0.7463, 0.718, 0.7294, 0.7166, 0.7208, 0.6865, 0.733, 0.6894, 0.7294, 0.7166, 0.7136, 0.7129, 0.7095, 0.6818, 0.7208, 0.6865, 0.7136, 0.7129, 0.6988, 0.7067, 0.6993, 0.6756, 0.7095, 0.6818, 0.6988, 0.7067, 0.6853, 0.6985, 0.6908, 0.6683, 0.6993, 0.6756, 0.6853, 0.6985, 0.6737, 0.6886, 0.684, 0.6603, 0.6908, 0.6683, 0.6737, 0.6886, 0.6642, 0.6774, 0.679, 0.6521, 0.684, 0.6603, 0.6642, 0.6774, 0.6569, 0.6655, 0.6757, 0.6442, 0.679, 0.6521, 0.6569, 0.6655, 0.6518, 0.6533, 0.6738, 0.6366, 0.6757, 0.6442, 0.6518, 0.6533, 0.6489, 0.6412, 0.673, 0.6264, 0.6738, 0.6366, 0.6489, 0.6412, 0.6479, 0.6275, 0.767, 0.5606, 0.7528, 0.5594, 0.7537, 0.532, 0.7706, 0.5334, 0.7792, 0.5635, 0.767, 0.5606, 0.7706, 0.5334, 0.7864, 0.5371, 0.7905, 0.5682, 0.7792, 0.5635, 0.7864, 0.5371, 0.8012, 0.5433, 0.8007, 0.5744, 0.7905, 0.5682, 0.8012, 0.5433, 0.8147, 0.5515, 0.8092, 0.5817, 0.8007, 0.5744, 0.8147, 0.5515, 0.8263, 0.5614, 0.816, 0.5897, 0.8092, 0.5817, 0.8263, 0.5614, 0.8358, 0.5726, 0.821, 0.5979, 0.816, 0.5897, 0.8358, 0.5726, 0.8431, 0.5845, 0.8243, 0.6058, 0.821, 0.5979, 0.8431, 0.5845, 0.8482, 0.5967, 0.8262, 0.6134, 0.8243, 0.6058, 0.8482, 0.5967, 0.8511, 0.6088, 0.827, 0.6236, 0.8262, 0.6134, 0.8511, 0.6088, 0.8521, 0.6225, 0.7528, 0.5594, 0.7472, 0.5594, 0.7463, 0.532, 0.7537, 0.532, 0.673, 0.6236, 0.673, 0.6264, 0.6479, 0.6275, 0.6479, 0.6225, 0.827, 0.6264, 0.827, 0.6236, 0.8521, 0.6225, 0.8521, 0.6275, 0.7472, 0.6906, 0.7528, 0.6906, 0.7537, 0.718, 0.7463, 0.718, 0.673, 0.6236, 0.6738, 0.6134, 0.6757, 0.6058, 0.679, 0.5979, 0.684, 0.5897, 0.6908, 0.5817, 0.6993, 0.5744, 0.7095, 0.5682, 0.7208, 0.5635, 0.733, 0.5606, 0.7472, 0.5594, 0.7528, 0.5594, 0.767, 0.5606, 0.7792, 0.5635, 0.7905, 0.5682, 0.8007, 0.5744, 0.8092, 0.5817, 0.816, 0.5897, 0.821, 0.5979, 0.8243, 0.6058, 0.8262, 0.6134, 0.827, 0.6236, 0.827, 0.6264, 0.8262, 0.6366, 0.8243, 0.6442, 0.821, 0.6521, 0.816, 0.6603, 0.8092, 0.6683, 0.8007, 0.6756, 0.7905, 0.6818, 0.7792, 0.6865, 0.767, 0.6894, 0.7528, 0.6906, 0.7472, 0.6906, 0.733, 0.6894, 0.7208, 0.6865, 0.7095, 0.6818, 0.6993, 0.6756, 0.6908, 0.6683, 0.684, 0.6603, 0.679, 0.6521, 0.6757, 0.6442, 0.6738, 0.6366, 0.673, 0.6264, 0.7528, 0.6906, 0.7472, 0.6906, 0.7472, 0.6906, 0.7528, 0.6906, 0.679, 0.5979, 0.684, 0.5897, 0.684, 0.5897, 0.679, 0.5979, 0.7528, 0.5594, 0.767, 0.5606, 0.767, 0.5606, 0.7528, 0.5594, 0.8243, 0.6442, 0.821, 0.6521, 0.821, 0.6521, 0.8243, 0.6442, 0.684, 0.5897, 0.6908, 0.5817, 0.6908, 0.5817, 0.684, 0.5897, 0.767, 0.5606, 0.7792, 0.5635, 0.7792, 0.5635, 0.767, 0.5606, 0.8262, 0.6366, 0.8243, 0.6442, 0.8243, 0.6442, 0.8262, 0.6366, 0.6908, 0.5817, 0.6993, 0.5744, 0.6993, 0.5744, 0.6908, 0.5817, 0.7792, 0.5635, 0.7905, 0.5682, 0.7905, 0.5682, 0.7792, 0.5635, 0.827, 0.6264, 0.8262, 0.6366, 0.8262, 0.6366, 0.827, 0.6264, 0.6993, 0.5744, 0.7095, 0.5682, 0.7095, 0.5682, 0.6993, 0.5744, 0.7905, 0.5682, 0.8007, 0.5744, 0.8007, 0.5744, 0.7905, 0.5682, 0.7472, 0.6906, 0.733, 0.6894, 0.733, 0.6894, 0.7472, 0.6906, 0.7095, 0.5682, 0.7208, 0.5635, 0.7208, 0.5635, 0.7095, 0.5682, 0.8007, 0.5744, 0.8092, 0.5817, 0.8092, 0.5817, 0.8007, 0.5744, 0.733, 0.6894, 0.7208, 0.6865, 0.7208, 0.6865, 0.733, 0.6894, 0.7208, 0.5635, 0.733, 0.5606, 0.733, 0.5606, 0.7208, 0.5635, 0.8092, 0.5817, 0.816, 0.5897, 0.816, 0.5897, 0.8092, 0.5817, 0.7208, 0.6865, 0.7095, 0.6818, 0.7095, 0.6818, 0.7208, 0.6865, 0.733, 0.5606, 0.7472, 0.5594, 0.7472, 0.5594, 0.733, 0.5606, 0.816, 0.5897, 0.821, 0.5979, 0.821, 0.5979, 0.816, 0.5897, 0.7095, 0.6818, 0.6993, 0.6756, 0.6993, 0.6756, 0.7095, 0.6818, 0.767, 0.6894, 0.7528, 0.6906, 0.7528, 0.6906, 0.767, 0.6894, 0.821, 0.5979, 0.8243, 0.6058, 0.8243, 0.6058, 0.821, 0.5979, 0.6993, 0.6756, 0.6908, 0.6683, 0.6908, 0.6683, 0.6993, 0.6756, 0.7792, 0.6865, 0.767, 0.6894, 0.767, 0.6894, 0.7792, 0.6865, 0.8243, 0.6058, 0.8262, 0.6134, 0.8262, 0.6134, 0.8243, 0.6058, 0.6908, 0.6683, 0.684, 0.6603, 0.684, 0.6603, 0.6908, 0.6683, 0.7905, 0.6818, 0.7792, 0.6865, 0.7792, 0.6865, 0.7905, 0.6818, 0.8262, 0.6134, 0.827, 0.6236, 0.827, 0.6236, 0.8262, 0.6134, 0.684, 0.6603, 0.679, 0.6521, 0.679, 0.6521, 0.684, 0.6603, 0.8007, 0.6756, 0.7905, 0.6818, 0.7905, 0.6818, 0.8007, 0.6756, 0.7472, 0.5594, 0.7528, 0.5594, 0.7528, 0.5594, 0.7472, 0.5594, 0.673, 0.6236, 0.6738, 0.6134, 0.6738, 0.6134, 0.673, 0.6236, 0.679, 0.6521, 0.6757, 0.6442, 0.6757, 0.6442, 0.679, 0.6521, 0.8092, 0.6683, 0.8007, 0.6756, 0.8007, 0.6756, 0.8092, 0.6683, 0.673, 0.6264, 0.673, 0.6236, 0.673, 0.6236, 0.673, 0.6264, 0.6738, 0.6134, 0.6757, 0.6058, 0.6757, 0.6058, 0.6738, 0.6134, 0.6757, 0.6442, 0.6738, 0.6366, 0.6738, 0.6366, 0.6757, 0.6442, 0.816, 0.6603, 0.8092, 0.6683, 0.8092, 0.6683, 0.816, 0.6603, 0.827, 0.6236, 0.827, 0.6264, 0.827, 0.6264, 0.827, 0.6236, 0.6757, 0.6058, 0.679, 0.5979, 0.679, 0.5979, 0.6757, 0.6058, 0.6738, 0.6366, 0.673, 0.6264, 0.673, 0.6264, 0.6738, 0.6366])
me_cube.materials.append(mat_material)
me_cube.use_mirror_vertex_groups = False
me_cube.update()

# ---- objects
ob_cube = bpy.data.objects.new('Cube', me_cube)

# ---- transforms, parenting, visibility, modifiers, constraints
ob_cube.location = (0.0, 0.0, 0.0)
ob_cube.scale = (0.958, 0.958, 0.958)
ob_cube.lock_rotations_4d = False
ob_cube.empty_display_type = 'ARROWS'
ob_cube.lineart.crease_threshold = 0.0

# ---- collection membership
col_collection.objects.link(ob_cube)

# ---- scene / render settings (as saved in the file)
scene.frame_start = 1; scene.frame_end = 250; scene.frame_set(1)
scene.render.engine = 'BLENDER_EEVEE_NEXT'
scene.cycles.sampling_pattern = 'TABULATED_SOBOL'
scene.cycles.use_light_tree = False
scene.view_settings.view_transform = 'Filmic'
bpy.context.view_layer.update()

# ---- added for rendering (the .blend has no active camera and no usable light): camera, sun
cam_auto = bpy.data.cameras.new('AutoCamera')
cam_auto.lens = 50.0
cam_auto.sensor_width = 36.0
cam_auto.clip_end = 1000.0
ob_auto_camera = bpy.data.objects.new('AutoCamera', cam_auto)
scene.collection.objects.link(ob_auto_camera)
ob_auto_camera.location = (3.18945, -4.02346, 3.79031)
ob_auto_camera.rotation_euler = (1.09748, -7.21219e-08, 0.694738)
scene.camera = ob_auto_camera
light_auto_sun = bpy.data.lights.new('AutoSun', 'SUN')
light_auto_sun.energy = 3.0
light_auto_sun.angle = 0.0523599
ob_auto_sun = bpy.data.objects.new('AutoSun', light_auto_sun)
scene.collection.objects.link(ob_auto_sun)
ob_auto_sun.rotation_euler = (0.872665, 0.174533, 0.523599)
bpy.context.view_layer.update()
